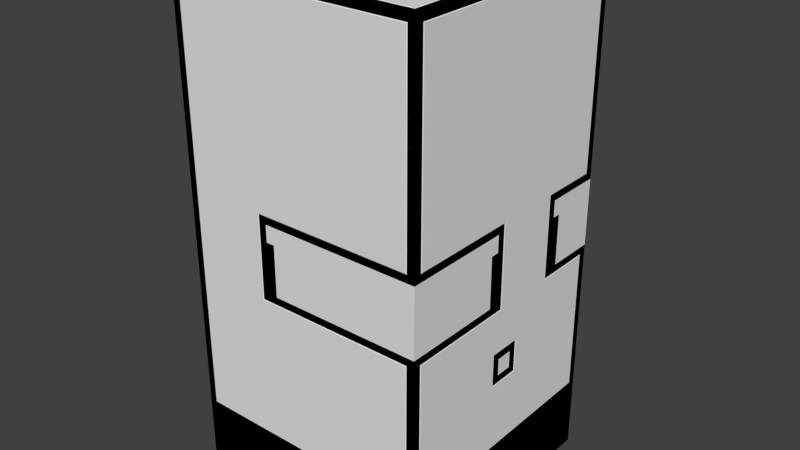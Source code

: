 # Source: Red6.blend  (saved by Blender 2.75.0; exported with 4.5.12 LTS)
import bpy
from mathutils import Matrix  # noqa: F401  (used for matrix-valued properties, if any)

bpy.ops.wm.read_factory_settings(use_empty=True)
scene = bpy.context.scene
scene.name = 'Scene'

# ---- collections
col_collection_1 = bpy.data.collections.new('Collection 1'); scene.collection.children.link(col_collection_1)

# ---- world
world_world = bpy.data.worlds.new('World'); scene.world = world_world
world_world.color = (0.05088, 0.05088, 0.05088)
world_world.use_sun_shadow = False
world_world.sun_shadow_jitter_overblur = 0.0
world_world.cycles.sampling_method = 'MANUAL'
world_world.cycles.sample_map_resolution = 256

# ---- meshes
me_plane_008 = bpy.data.meshes.new('Plane.008')
me_plane_008.from_pydata([(5.586, -11.0, -0.05), (5.586, 11.0, -0.05), (-5.586, 11.0, -0.05), (-5.586, -11.0, -0.05), (11.0, -5.586, -0.05), (11.0, 5.586, -0.05), (-11.0, 5.586, -0.05), (-11.0, -5.586, -0.05), (-14.0, 14.0, 60.05), (14.0, 14.0, 60.05), (-14.0, -14.0, 60.05), (14.0, -14.0, 60.05), (8.0, 8.0, 60.05), (-8.0, 8.0, 60.05), (-8.0, -8.0, 60.05), (8.0, -8.0, 60.05)], [], [(3, 0, 4, 5, 1, 2, 6, 7), (14, 15, 11, 10), (13, 14, 10, 8), (15, 12, 9, 11), (12, 13, 8, 9)])
_uv = me_plane_008.uv_layers.new(name='UVMap')
_uv.uv.foreach_set('vector', [0.7071, 0.0, 6.293, 0.0, 9.0, 2.707, 9.0, 8.293, 6.293, 11.0, 0.7071, 11.0, -2.0, 8.293, -2.0, 2.707, 0.5, 0.5, 8.5, 0.5, 11.5, -2.5, -2.5, -2.5, 0.5, 0.5, 0.5, -7.5, -2.5, -10.5, -2.5, 3.5, 0.5, 0.5, 0.5, 8.5, 3.5, 11.5, 3.5, -2.5, 0.5, 0.5, -7.5, 0.5, -10.5, 3.5, 3.5, 3.5])
me_plane_008.use_remesh_preserve_volume = False
me_plane_008.use_remesh_preserve_attributes = False
me_plane_008.use_mirror_vertex_groups = False
me_plane_008.update()
me_plane_004 = bpy.data.meshes.new('Plane.004')
me_plane_004.from_pydata([(-3.95, 3.95, 58.05), (-3.95, -3.95, 58.05), (3.95, -3.95, 58.05), (3.95, 3.95, 58.05), (-5.0, 5.0, 58.05), (-5.0, -5.0, 58.05), (5.0, -5.0, 58.05), (5.0, 5.0, 58.05), (-3.95, 3.95, 57.0), (-3.95, -3.95, 57.0), (3.95, -3.95, 57.0), (3.95, 3.95, 57.0), (-15.05, 14.0, 59.0), (-15.05, 14.0, 36.0), (-15.05, -14.0, 59.0), (-15.05, 14.0, 9.0), (-15.05, 11.0, 9.0), (-15.05, -14.0, 9.0), (-15.05, -14.0, 35.0), (-15.05, 5.0, 9.0), (-15.05, 11.0, 14.0), (-15.05, 5.0, 14.0), (-15.05, -14.0, 27.0), (-15.05, 14.0, 26.0), (-15.05, 1.0, 26.0), (-15.05, 1.0, 36.0)], [], [(6, 5, 1, 2), (5, 4, 0, 1), (4, 7, 3, 0), (8, 0, 3, 11), (10, 2, 1, 9), (11, 3, 2, 10), (9, 1, 0, 8), (7, 6, 2, 3), (21, 20, 23, 24, 22), (20, 16, 15, 23), (19, 21, 22, 17), (22, 24, 25, 18), (14, 18, 25, 13, 12)])
_uv = me_plane_004.uv_layers.new(name='UVMap')
_uv.uv.foreach_set('vector', [0.0, 0.0, -5.0, 0.0, -4.475, 0.525, -0.525, 0.525, 0.0, 0.0, 0.0, 5.0, 0.525, 4.475, 0.525, 0.525, 0.0, 0.0, 5.0, 0.0, 4.475, -0.525, 0.525, -0.525, 0.525, 0.0, 0.525, 0.525, 4.475, 0.525, 4.475, 0.0, 0.475, 0.0, 0.475, 0.525, -3.475, 0.525, -3.475, 0.0, 0.475, 0.0, 0.475, 0.525, -3.475, 0.525, -3.475, 0.0, 0.525, 0.0, 0.525, 0.525, 4.475, 0.525, 4.475, 0.0, 0.0, 0.0, 0.0, -5.0, -0.525, -4.475, -0.525, -0.525, 0.0, 0.5, 3.0, 0.5, 4.5, 6.5, -2.0, 6.5, -9.5, 7.0, 0.0, 0.5, 0.0, -2.0, 1.5, -2.0, 1.5, 6.5, 0.0, 0.0, 0.0, 2.5, -9.5, 9.0, -9.5, 0.0, 0.5, 0.0, 8.0, -0.5, 8.0, 4.5, 0.5, 4.0, 0.5, 0.0, 0.5, -12.0, 8.0, -11.5, 14.5, -11.5, 14.5, 0.0])
me_plane_004.use_remesh_preserve_volume = False
me_plane_004.use_remesh_preserve_attributes = False
me_plane_004.use_mirror_vertex_groups = False
me_plane_004.update()
me_plane_003 = bpy.data.meshes.new('Plane.003')
me_plane_003.from_pydata([(-5.95, -5.95, 60.05), (5.95, -5.95, 60.05), (5.95, 5.95, 60.05), (-5.95, 5.95, 60.05), (7.0, 7.0, 60.05), (-7.0, 7.0, 60.05), (-5.95, 5.95, 59.0), (-5.95, -5.95, 59.0), (5.95, -5.95, 59.0), (5.95, 5.95, 59.0), (-7.0, -7.0, 60.05), (7.0, -7.0, 60.05), (15.05, 14.0, 59.0), (15.05, 14.0, 36.0), (15.05, -14.0, 59.0), (15.05, -14.0, 36.0), (15.05, 7.0, 26.0), (15.05, 14.0, 26.0), (15.05, 7.0, 36.0), (15.05, -1.0, 26.0), (15.05, -1.0, 36.0), (15.05, -14.0, 26.0), (15.05, -2.0, 21.0), (15.05, -2.0, 17.0), (15.05, -14.0, 9.0), (15.05, 2.0, 17.0), (15.05, 2.0, 21.0), (15.05, 14.0, 9.0)], [], [(6, 3, 2, 9), (2, 3, 5, 4), (1, 2, 4, 11), (8, 1, 0, 7), (9, 2, 1, 8), (7, 0, 3, 6), (3, 0, 10, 5), (0, 1, 11, 10), (16, 17, 26, 22, 21, 19), (23, 25, 27, 24), (25, 26, 17, 27), (22, 23, 24, 21), (16, 19, 20, 18), (14, 12, 13, 18, 20, 15)])
_uv = me_plane_003.uv_layers.new(name='UVMap')
_uv.uv.foreach_set('vector', [0.525, 0.0, 0.525, 0.525, 6.475, 0.525, 6.475, 0.0, 0.475, 0.475, -5.475, 0.475, -6.0, 1.0, 1.0, 1.0, 0.475, 0.525, 0.475, 6.475, 1.0, 7.0, 1.0, 0.0, 0.475, 0.0, 0.475, 0.525, -5.475, 0.525, -5.475, 0.0, 0.475, 0.0, 0.475, 0.525, -5.475, 0.525, -5.475, 0.0, 0.525, 0.0, 0.525, 0.525, 6.475, 0.525, 6.475, 0.0, 0.525, 0.475, 0.525, -5.475, 0.0, -6.0, 0.0, 1.0, 0.525, 0.525, 6.475, 0.525, 7.0, 0.0, 0.0, 0.0, 0.0, 0.5, 3.5, 0.5, -2.5, -2.0, -4.5, -2.0, -10.5, 0.5, -4.0, 0.5, 0.5, 0.0, 2.5, 0.0, 8.5, -4.0, -5.5, -4.0, 0.5, 0.0, 0.5, 2.0, 6.5, 4.5, 6.5, -4.0, 0.5, 0.0, 0.5, -2.0, -5.5, -6.0, -5.5, 2.5, 0.0, 0.5, -4.0, 0.5, -4.0, 5.5, 0.0, 5.5, 0.5, 0.0, 14.5, 0.0, 14.5, -11.5, 11.0, -11.5, 7.0, -11.5, 0.5, -11.5])
me_plane_003.use_remesh_preserve_volume = False
me_plane_003.use_remesh_preserve_attributes = False
me_plane_003.use_mirror_vertex_groups = False
me_plane_003.update()
me_plane_002 = bpy.data.meshes.new('Plane.002')
me_plane_002.from_pydata([(-1.95, 1.95, 56.05), (-1.95, -1.95, 56.05), (1.95, -1.95, 56.05), (1.95, 1.95, 56.05), (-1.95, 1.95, 55.0), (-1.95, -1.95, 55.0), (1.95, -1.95, 55.0), (1.95, 1.95, 55.0), (-3.0, 3.0, 56.05), (-3.0, -3.0, 56.05), (3.0, -3.0, 56.05), (3.0, 3.0, 56.05), (14.0, -15.05, 59.0), (-5.0, -15.05, 36.0), (14.0, -15.05, 9.0), (14.0, -15.05, 36.0), (-5.0, -15.05, 26.0), (14.0, -15.05, 26.0), (-14.0, -15.05, 59.0), (-14.0, -15.05, 9.0)], [], [(4, 0, 3, 7), (6, 2, 1, 5), (7, 3, 2, 6), (5, 1, 0, 4), (0, 8, 11, 3), (1, 9, 8, 0), (2, 10, 9, 1), (3, 11, 10, 2), (15, 13, 18, 12), (16, 17, 14, 19), (13, 16, 19, 18)])
_uv = me_plane_002.uv_layers.new(name='UVMap')
_uv.uv.foreach_set('vector', [0.525, 0.0, 0.525, 0.525, 2.475, 0.525, 2.475, 0.0, 0.475, 0.0, 0.475, 0.525, -1.475, 0.525, -1.475, 0.0, 0.475, 0.0, 0.475, 0.525, -1.475, 0.525, -1.475, 0.0, 0.525, 0.0, 0.525, 0.525, 2.475, 0.525, 2.475, 0.0, 0.525, 0.475, -1.192e-07, 1.0, 3.0, 1.0, 2.475, 0.475, 0.525, 0.525, -1.192e-07, -1.192e-07, -1.192e-07, 3.0, 0.525, 2.475, 0.475, 0.525, 1.0, -1.192e-07, -2.0, -1.192e-07, -1.475, 0.525, 0.475, 0.475, 1.0, 1.0, 1.0, -2.0, 0.475, -1.475, 0.5, 0.5, -9.0, 0.5, -13.5, 12.0, 0.5, 12.0, 1.0, 0.5, 10.5, 0.5, 10.5, -8.0, -3.5, -8.0, 1.0, 0.5, 1.0, -4.5, -3.5, -13.0, -3.5, 12.0])
me_plane_002.use_remesh_preserve_volume = False
me_plane_002.use_remesh_preserve_attributes = False
me_plane_002.use_mirror_vertex_groups = False
me_plane_002.update()
me_plane_001 = bpy.data.meshes.new('Plane.001')
me_plane_001.from_pydata([(5.586, -11.0, -0.05), (5.586, 11.0, -0.05), (-15.0, 8.0, 0.5), (-13.0, 8.0, 0.5), (-13.0, 9.0, 0.5), (-12.0, 9.0, 0.5), (-12.0, 10.0, 0.5), (-11.0, 10.0, 0.5), (-11.0, 11.0, 0.5), (-10.0, 11.0, 0.5), (-10.0, 12.0, 0.5), (-9.0, 12.0, 0.5), (-9.0, 13.0, 0.5), (-8.0, 13.0, 0.5), (-8.0, 15.0, 0.5), (-15.0, 8.0, 6.0), (-13.0, 8.0, 6.0), (-13.0, 9.0, 6.0), (-12.0, 9.0, 6.0), (-12.0, 10.0, 6.0), (-11.0, 10.0, 6.0), (-11.0, 11.0, 6.0), (-10.0, 11.0, 6.0), (-10.0, 12.0, 6.0), (-9.0, 12.0, 6.0), (-9.0, 13.0, 6.0), (-8.0, 13.0, 6.0), (-8.0, 15.0, 6.0), (-15.0, 7.5, 0.0), (-7.5, 12.5, 0.5), (-7.5, 15.0, 0.5), (-15.0, 15.0, 0.5), (-12.5, 7.5, 0.5), (-15.0, 7.5, 0.5), (-7.5, 15.0, 0.0), (-7.5, 12.5, 0.0), (-12.5, 7.5, 0.0), (7.5, 15.0, 0.5), (7.5, 12.5, 0.5), (15.0, 15.0, 0.5), (15.0, 7.5, 0.5), (12.5, 7.5, 0.5), (7.5, 15.0, 0.0), (15.0, 8.0, 6.0), (13.0, 8.0, 6.0), (13.0, 9.0, 6.0), (12.0, 9.0, 6.0), (12.0, 10.0, 6.0), (11.0, 10.0, 6.0), (11.0, 11.0, 6.0), (10.0, 11.0, 6.0), (10.0, 12.0, 6.0), (9.0, 12.0, 6.0), (9.0, 13.0, 6.0), (8.0, 13.0, 6.0), (8.0, 15.0, 6.0), (15.0, 8.0, 0.5), (13.0, 8.0, 0.5), (13.0, 9.0, 0.5), (12.0, 9.0, 0.5), (12.0, 10.0, 0.5), (11.0, 10.0, 0.5), (11.0, 11.0, 0.5), (10.0, 11.0, 0.5), (10.0, 12.0, 0.5), (9.0, 12.0, 0.5), (9.0, 13.0, 0.5), (8.0, 13.0, 0.5), (8.0, 15.0, 0.5), (15.0, -8.0, 0.5), (13.0, -8.0, 0.5), (13.0, -9.0, 0.5), (12.0, -9.0, 0.5), (12.0, -10.0, 0.5), (11.0, -10.0, 0.5), (11.0, -11.0, 0.5), (10.0, -11.0, 0.5), (10.0, -12.0, 0.5), (9.0, -12.0, 0.5), (9.0, -13.0, 0.5), (8.0, -13.0, 0.5), (8.0, -15.0, 0.5), (15.0, -8.0, 6.0), (13.0, -8.0, 6.0), (13.0, -9.0, 6.0), (12.0, -9.0, 6.0), (12.0, -10.0, 6.0), (11.0, -10.0, 6.0), (11.0, -11.0, 6.0), (10.0, -11.0, 6.0), (10.0, -12.0, 6.0), (9.0, -12.0, 6.0), (9.0, -13.0, 6.0), (8.0, -13.0, 6.0), (8.0, -15.0, 6.0), (15.0, -7.5, 0.0), (7.5, -12.5, 0.5), (7.5, -15.0, 0.5), (15.0, -15.0, 0.5), (12.5, -7.5, 0.5), (15.0, -7.5, 0.5), (7.5, -15.0, 0.0), (7.5, -12.5, 0.0), (12.5, -7.5, 0.0), (15.0, -15.0, 6.0), (-15.0, -15.0, 6.0), (-7.5, -12.5, 0.0), (-12.5, -7.5, 0.0), (-15.0, -7.5, 0.0), (-7.5, -15.0, 0.5), (-7.5, -12.5, 0.5), (-15.0, -15.0, 0.5), (-15.0, -7.5, 0.5), (-12.5, -7.5, 0.5), (-7.5, -15.0, 0.0), (-15.0, -8.0, 6.0), (-13.0, -8.0, 6.0), (-13.0, -9.0, 6.0), (-12.0, -9.0, 6.0), (-12.0, -10.0, 6.0), (-11.0, -10.0, 6.0), (-11.0, -11.0, 6.0), (-10.0, -11.0, 6.0), (-10.0, -12.0, 6.0), (-9.0, -12.0, 6.0), (-9.0, -13.0, 6.0), (-8.0, -13.0, 6.0), (-8.0, -15.0, 6.0), (-15.0, -8.0, 0.5), (-13.0, -8.0, 0.5), (-13.0, -9.0, 0.5), (-12.0, -9.0, 0.5), (-12.0, -10.0, 0.5), (15.0, 15.0, 6.0), (7.5, 12.5, 0.0), (12.5, 7.5, 0.0), (15.0, 7.5, 0.0), (-11.0, -10.0, 0.5), (-11.0, -11.0, 0.5), (-10.0, -11.0, 0.5), (-10.0, -12.0, 0.5), (-9.0, -12.0, 0.5), (-9.0, -13.0, 0.5), (-8.0, -13.0, 0.5), (-8.0, -15.0, 0.5), (-15.0, 15.0, 6.0), (4.0, 13.0, 6.0), (4.0, 15.0, 6.0), (4.0, 15.0, 0.5), (4.0, 13.0, 0.5), (3.0, 13.0, 6.0), (3.0, 13.0, 0.5), (3.0, 12.0, 6.0), (3.0, 12.0, 0.5), (2.0, 12.0, 5.0), (2.0, 12.0, 0.5), (-3.0, 12.0, 6.0), (-2.0, 12.0, 5.0), (-3.0, 12.0, 0.5), (-2.0, 12.0, 0.5), (-3.0, 13.0, 6.0), (-3.0, 13.0, 0.5), (-4.0, 13.0, 6.0), (-4.0, 13.0, 0.5), (-4.0, 15.0, 6.0), (-4.0, 15.0, 0.5), (-4.5, 15.0, 0.5), (-4.5, 12.5, 0.5), (-4.5, 12.5, 0.0), (-4.5, 15.0, 0.0), (-3.5, 11.5, 0.5), (-3.5, 11.5, 0.0), (4.5, 12.5, 0.5), (4.5, 15.0, 0.5), (-1.9, 11.5, 0.5), (-1.5, 11.5, 0.0), (-1.9, 15.0, 0.5), (4.5, 12.5, 0.0), (4.5, 15.0, 0.0), (3.5, 11.5, 0.5), (3.5, 11.5, 0.0), (1.9, 11.5, 0.5), (1.5, 11.5, 0.0), (1.9, 15.0, 0.5), (-4.0, -13.0, 6.0), (-4.0, -15.0, 6.0), (-4.0, -15.0, 0.5), (-4.0, -13.0, 0.5), (-3.0, -13.0, 6.0), (-3.0, -13.0, 0.5), (-3.0, -12.0, 6.0), (-3.0, -12.0, 0.5), (-2.0, -12.0, 5.0), (-2.0, -12.0, 0.5), (3.0, -12.0, 6.0), (2.0, -12.0, 5.0), (3.0, -12.0, 0.5), (2.0, -12.0, 0.5), (3.0, -13.0, 6.0), (3.0, -13.0, 0.5), (4.0, -13.0, 6.0), (4.0, -13.0, 0.5), (4.0, -15.0, 6.0), (4.0, -15.0, 0.5), (4.5, -15.0, 0.5), (4.5, -12.5, 0.5), (4.5, -12.5, 0.0), (4.5, -15.0, 0.0), (3.5, -11.5, 0.5), (3.5, -11.5, 0.0), (-4.5, -12.5, 0.5), (-4.5, -15.0, 0.5), (1.9, -11.5, 0.5), (1.5, -11.5, 0.0), (1.9, -15.0, 0.5), (-4.5, -12.5, 0.0), (-4.5, -15.0, 0.0), (-3.5, -11.5, 0.5), (-3.5, -11.5, 0.0), (-1.9, -11.5, 0.5), (-1.5, -11.5, 0.0), (-1.9, -15.0, 0.5), (-15.0, 15.0, 0.0), (-15.0, -15.0, 0.0), (-15.0, 6.0, 8.0), (-15.0, 10.0, 8.0), (-15.0, 6.0, 0.0), (-15.0, 10.0, 0.0), (15.0, -15.0, 27.0), (-4.0, -15.0, 27.0), (15.05, 14.0, 59.0), (-15.05, 14.0, 59.0), (-15.0, 15.0, 8.0), (5.1, -5.1, 58.0), (-5.1, -5.1, 58.0), (5.1, 5.1, 58.0), (-5.1, 5.1, 58.0), (1.0, -1.0, 53.0), (-1.0, -1.0, 53.0), (1.0, 1.0, 53.0), (-1.0, 1.0, 53.0), (-1.0, 1.0, 54.0), (-1.0, -1.0, 54.0), (1.0, -1.0, 54.0), (1.0, 1.0, 54.0), (2.0, -2.0, 54.9), (-2.0, -2.0, 54.9), (2.0, 2.0, 54.9), (-2.0, 2.0, 54.9), (4.0, -4.0, 56.9), (-4.0, -4.0, 56.9), (4.0, 4.0, 56.9), (-4.0, 4.0, 56.9), (14.0, -1.0, 18.0), (14.0, -1.0, 20.0), (14.0, 1.0, 18.0), (14.0, 1.0, 20.0), (15.0, -1.9, 20.9), (15.0, -1.9, 17.1), (-1.0, -8.0, 29.0), (-1.0, -8.0, 31.0), (1.0, -8.0, 29.0), (1.0, -8.0, 31.0), (1.0, -9.0, 31.0), (-1.0, -9.0, 31.0), (-1.0, -9.0, 29.0), (1.0, -9.0, 29.0), (-14.0, 1.0, 1.0), (-14.0, 1.0, 3.0), (-14.0, -1.0, 1.0), (-14.0, -1.0, 3.0), (-15.0, -1.0, 3.0), (-15.0, 1.0, 3.0), (-15.0, 1.0, 1.0), (-15.0, -1.0, 1.0), (9.0, -9.0, 28.0), (9.0, -9.0, 32.0), (9.0, -4.0, 28.0), (9.0, -4.0, 32.0), (15.0, -3.0, 27.0), (-2.0, -10.0, 27.0), (-3.0, -9.0, 33.0), (8.0, -8.0, 33.0), (8.0, -2.0, 33.0), (-4.0, -8.0, 33.0), (-3.0, -15.0, 27.0), (-4.0, -15.0, 33.0), (8.0, -8.0, 35.0), (8.0, -2.0, 35.0), (-4.0, -8.0, 35.0), (15.0, -2.0, 35.0), (-4.0, -15.0, 35.0), (11.0, 11.0, 27.0), (11.0, 15.0, 27.0), (13.0, 11.0, 27.0), (13.0, 9.0, 27.0), (11.0, 11.0, 33.0), (11.0, 15.0, 33.0), (13.0, 11.0, 33.0), (13.0, 9.0, 33.0), (15.0, 9.0, 33.0), (10.0, -3.0, 32.0), (9.0, -9.0, 33.0), (2.0, -10.0, 27.0), (10.0, -3.0, 28.0), (9.0, -3.0, 27.0), (9.0, -3.0, 33.0), (15.0, -3.0, 32.0), (15.0, -3.0, 28.0), (-3.0, -9.0, 27.0), (2.0, -15.0, 27.0), (9.0, -9.0, 27.0), (-2.0, -15.0, 27.0), (-9.0, 9.0, 27.0), (3.0, 9.0, 27.0), (-9.0, 9.0, 33.0), (3.0, 9.0, 33.0), (-9.0, 3.0, 27.0), (-9.0, 3.0, 33.0), (-15.0, 3.0, 27.0), (-15.0, 3.0, 33.0), (-15.0, 15.0, 27.0), (-8.0, 2.0, 33.0), (-8.0, 8.0, 33.0), (15.0, 15.0, 33.0), (-15.0, 2.0, 35.0), (-8.0, 2.0, 35.0), (15.0, 8.0, 35.0), (-8.0, 8.0, 35.0), (10.0, 10.0, 8.0), (6.0, 6.0, 8.0), (-15.0, 6.0, 7.0), (6.0, 6.0, 7.0), (-15.0, 10.0, 7.0), (10.0, 10.0, 7.0), (10.0, -15.0, 8.0), (6.0, -15.0, 8.0), (6.0, -15.0, 7.0), (10.0, -15.0, 7.0), (-14.1, -15.0, 59.1), (-14.1, -15.0, 8.9), (15.0, -14.1, 8.9), (-3.0, -15.0, 33.0), (14.0, -15.05, 59.0), (-5.0, -15.05, 36.0), (14.0, -15.05, 9.0), (14.0, -15.05, 36.0), (-5.0, -15.05, 26.0), (14.0, -15.05, 26.0), (-4.9, -15.0, 35.9), (14.1, -15.0, 35.9), (-4.9, -15.0, 26.1), (14.1, -15.0, 26.1), (14.1, -15.0, 59.1), (14.1, -15.0, 8.9), (-14.0, -15.05, 59.0), (-14.0, -15.05, 9.0), (3.0, 15.05, 26.0), (15.0, 15.0, 33.0), (15.0, 15.0, 27.0), (3.0, 15.0, 33.0), (11.0, 15.0, 28.0), (11.0, 15.0, 32.0), (6.0, 15.0, 32.0), (6.0, 15.0, 28.0), (-2.0, 15.0, 60.0), (-2.0, 15.0, 55.0), (2.0, 15.0, 55.0), (2.0, 15.0, 60.0), (-15.05, 14.0, 36.0), (3.0, 15.0, 27.0), (14.0, 15.05, 9.0), (-14.0, 15.05, 9.0), (-14.0, 15.05, 26.0), (14.0, 15.05, 26.0), (14.1, 15.0, 8.9), (14.1, 15.0, 26.1), (-14.1, 15.0, 8.9), (-14.1, 15.0, 26.1), (3.0, 15.0, 26.1), (13.0, 17.0, 10.0), (13.0, 17.0, 25.0), (-13.0, 17.0, 10.0), (-13.0, 17.0, 25.0), (3.0, 17.0, 25.0), (14.0, 16.0, 9.0), (14.0, 16.0, 26.0), (-14.0, 16.0, 9.0), (-14.0, 16.0, 26.0), (3.0, 16.0, 26.0), (14.0, 15.05, 36.0), (14.0, 15.05, 59.0), (3.0, 15.05, 59.0), (-3.0, 15.05, 54.0), (-3.0, 15.05, 59.0), (3.0, 15.05, 54.0), (-14.1, 15.0, 35.9), (-14.0, 15.05, 59.0), (14.1, 15.0, 59.1), (14.1, 15.0, 35.9), (2.9, 15.0, 59.1), (-2.9, 15.0, 54.1), (-2.9, 15.0, 59.1), (2.9, 15.0, 54.1), (-14.0, 15.05, 36.0), (-14.1, 15.0, 59.1), (3.0, 16.0, 54.0), (14.0, 16.0, 36.0), (-14.0, 16.0, 36.0), (-3.0, 16.0, 54.0), (13.0, 17.0, 58.0), (4.0, 17.0, 58.0), (-4.0, 17.0, 58.0), (-13.0, 17.0, 58.0), (14.0, 16.0, 59.0), (13.0, 17.0, 37.0), (3.0, 16.0, 59.0), (-4.0, 17.0, 53.0), (-3.0, 16.0, 59.0), (4.0, 17.0, 53.0), (-13.0, 17.0, 37.0), (-14.0, 16.0, 59.0), (15.05, 14.0, 36.0), (15.05, -14.0, 59.0), (15.05, -14.0, 36.0), (15.0, 15.0, 8.0), (15.0, 1.9, 20.9), (15.0, 1.9, 17.1), (15.0, -2.0, 27.0), (15.0, -1.0, 20.0), (15.0, -1.0, 18.0), (15.0, -15.0, 8.0), (15.05, 7.0, 26.0), (15.0, -14.1, 26.1), (15.0, -15.0, 35.0), (15.05, 14.0, 26.0), (15.0, 1.0, 18.0), (15.0, 1.0, 20.0), (15.0, 14.1, 8.9), (15.0, 15.0, 60.0), (15.0, 15.0, 35.0), (15.0, -1.1, 35.9), (15.0, 7.1, 35.9), (15.0, -1.1, 26.1), (15.0, 14.1, 26.1), (15.0, 7.1, 26.1), (15.05, 7.0, 36.0), (15.05, -1.0, 26.0), (15.05, -1.0, 36.0), (15.05, -14.0, 26.0), (15.05, -2.0, 21.0), (15.05, -2.0, 17.0), (15.05, -14.0, 9.0), (15.0, -14.1, 35.9), (15.0, -14.1, 59.1), (15.05, 2.0, 17.0), (15.05, 2.0, 21.0), (15.0, 14.1, 59.1), (15.05, 14.0, 9.0), (15.0, 14.1, 35.9), (15.0, -3.0, 33.0), (15.0, -2.0, 33.0), (15.0, 8.0, 27.0), (15.0, 9.0, 27.0), (15.0, 8.0, 33.0), (-15.0, 6.0, 13.0), (-15.0, 10.0, 13.0), (-15.0, 15.0, 27.0), (-15.0, -15.0, 27.0), (-15.0, -15.0, 8.0), (-15.0, -15.0, 35.0), (-15.0, 15.0, 35.0), (-15.0, 15.0, 60.0), (-15.05, -14.0, 59.0), (-15.05, 14.0, 9.0), (-15.05, 11.0, 9.0), (-15.0, 1.1, 35.9), (-15.0, 10.9, 13.9), (-15.0, 5.1, 13.9), (-15.0, -14.1, 27.0), (-15.05, -14.0, 9.0), (-15.0, 14.1, 26.1), (-15.0, 1.1, 26.1), (-15.05, -14.0, 35.0), (-15.05, 5.0, 9.0), (-15.05, 11.0, 14.0), (-15.05, 5.0, 14.0), (-15.05, -14.0, 27.0), (-15.0, -14.1, 8.9), (-15.05, 14.0, 26.0), (-15.05, 1.0, 26.0), (-15.0, -14.1, 35.0), (-15.0, 10.9, 8.9), (-15.0, 5.1, 8.9), (-15.0, 14.1, 8.9), (-15.05, 1.0, 36.0), (-15.0, -14.1, 59.1), (-15.0, 14.1, 59.1), (-15.0, 14.1, 35.9), (-15.0, 2.0, 27.0), (-15.0, 2.0, 33.0), (-6.0, 6.0, 58.9), (-6.0, -6.0, 58.9), (6.0, -6.0, 58.9), (6.0, 6.0, 58.9), (-3.1, 3.1, 56.0), (-3.1, -3.1, 56.0), (3.1, -3.1, 56.0), (3.1, 3.1, 56.0), (-5.0, 5.0, 58.05), (-5.0, -5.0, 58.05), (5.0, -5.0, 58.05), (5.0, 5.0, 58.05), (-3.95, 3.95, 57.0), (-3.95, -3.95, 57.0), (3.95, -3.95, 57.0), (3.95, 3.95, 57.0), (-2.0, 2.0, 54.0), (-2.0, -2.0, 54.0), (2.0, -2.0, 54.0), (2.0, 2.0, 54.0), (-4.0, 4.0, 56.0), (-4.0, -4.0, 56.0), (4.0, -4.0, 56.0), (4.0, 4.0, 56.0), (-1.95, 1.95, 55.0), (-1.95, -1.95, 55.0), (1.95, -1.95, 55.0), (1.95, 1.95, 55.0), (-3.0, 3.0, 56.05), (-3.0, -3.0, 56.05), (3.0, -3.0, 56.05), (3.0, 3.0, 56.05), (-14.1, -14.1, 60.0), (14.1, -14.1, 60.0), (7.9, 7.9, 60.0), (-7.9, 7.9, 60.0), (-7.9, -7.9, 60.0), (7.9, -7.9, 60.0), (-6.0, 6.0, 58.0), (-6.0, -6.0, 58.0), (6.0, -6.0, 58.0), (6.0, 6.0, 58.0), (7.0, 7.0, 60.05), (-7.0, 7.0, 60.05), (-5.95, 5.95, 59.0), (-5.95, -5.95, 59.0), (5.95, -5.95, 59.0), (5.95, 5.95, 59.0), (-7.0, -7.0, 60.05), (7.0, -7.0, 60.05), (15.0, -15.0, 60.0), (-14.0, 14.0, 60.05), (-15.0, -15.0, 60.0), (7.1, 7.1, 60.0), (14.0, 14.0, 60.05), (-7.1, 7.1, 60.0), (-7.1, -7.1, 60.0), (7.1, -7.1, 60.0), (14.1, 14.1, 60.0), (-14.1, 14.1, 60.0), (-14.0, -14.0, 60.05), (14.0, -14.0, 60.05), (8.0, 8.0, 60.05), (-8.0, 8.0, 60.05), (-8.0, -8.0, 60.05), (8.0, -8.0, 60.05), (-5.586, 11.0, -0.05), (-5.586, -11.0, -0.05), (15.0, -15.0, 0.0), (15.0, 15.0, 0.0), (11.0, -5.586, -0.05), (11.0, 5.586, -0.05), (-11.0, 5.586, -0.05), (-11.0, -5.586, -0.05), (-12.0, -6.0, 0.0), (-6.0, -12.0, 0.0), (6.0, -12.0, 0.0), (12.0, 6.0, 0.0), (6.0, 12.0, 0.0), (-6.0, 12.0, 0.0), (12.0, -6.0, 0.0), (-12.0, 6.0, 0.0), (-11.1, -5.627, 0.0), (-5.627, -11.1, 0.0), (5.627, -11.1, 0.0), (11.1, 5.627, 0.0), (5.627, 11.1, 0.0), (-5.627, 11.1, 0.0), (11.1, -5.627, 0.0), (-11.1, 5.627, 0.0)], [], [(5, 6, 19, 18), (12, 13, 26, 25), (2, 3, 16, 15), (9, 10, 23, 22), (6, 7, 20, 19), (13, 14, 27, 26), (3, 4, 17, 16), (10, 11, 24, 23), (7, 8, 21, 20), (4, 5, 18, 17), (11, 12, 25, 24), (8, 9, 22, 21), (35, 34, 30, 29), (28, 36, 32, 33), (36, 35, 29, 32), (33, 32, 29, 30, 31), (57, 56, 43, 44), (58, 57, 44, 45), (135, 136, 40, 41), (63, 62, 49, 50), (62, 61, 48, 49), (65, 64, 51, 52), (42, 134, 38, 37), (64, 63, 50, 51), (67, 66, 53, 54), (60, 59, 46, 47), (66, 65, 52, 53), (59, 58, 45, 46), (69, 70, 83, 82), (68, 67, 54, 55), (72, 73, 86, 85), (79, 80, 93, 92), (71, 72, 85, 84), (73, 74, 87, 86), (74, 75, 88, 87), (78, 79, 92, 91), (70, 71, 84, 83), (75, 76, 89, 88), (80, 81, 94, 93), (77, 78, 91, 90), (95, 103, 99, 100), (102, 101, 97, 96), (103, 102, 96, 99), (76, 77, 90, 89), (109, 110, 113, 112, 111), (82, 83, 84, 85, 86, 87, 88, 89, 90, 91, 92, 93, 94, 104), (127, 126, 125, 124, 123, 122, 121, 120, 119, 118, 117, 116, 115, 105), (100, 99, 96, 97, 98), (138, 137, 120, 121), (140, 139, 122, 123), (106, 107, 113, 110), (132, 131, 118, 119), (131, 130, 117, 118), (137, 132, 119, 120), (114, 106, 110, 109), (143, 142, 125, 126), (142, 141, 124, 125), (107, 108, 112, 113), (129, 128, 115, 116), (139, 138, 121, 122), (37, 38, 41, 40, 39), (134, 135, 41, 38), (61, 60, 47, 48), (55, 54, 53, 52, 51, 50, 49, 48, 47, 46, 45, 44, 43, 133), (15, 16, 17, 18, 19, 20, 21, 22, 23, 24, 25, 26, 27, 145), (144, 143, 126, 127), (141, 140, 123, 124), (130, 129, 116, 117), (149, 148, 147, 146), (149, 146, 150, 151), (151, 150, 152, 153), (153, 152, 154, 155), (154, 152, 156, 157), (157, 156, 158, 159), (158, 156, 160, 161), (161, 160, 162, 163), (163, 162, 164, 165), (147, 164, 162, 160, 156, 152, 150, 146), (169, 168, 167, 166), (167, 168, 171, 170), (178, 173, 172, 177), (172, 179, 180, 177), (167, 170, 174, 176, 166), (171, 175, 174, 170), (172, 173, 183, 181, 179), (180, 179, 181, 182), (187, 186, 185, 184), (187, 184, 188, 189), (189, 188, 190, 191), (191, 190, 192, 193), (192, 190, 194, 195), (195, 194, 196, 197), (196, 194, 198, 199), (199, 198, 200, 201), (201, 200, 202, 203), (185, 202, 200, 198, 194, 190, 188, 184), (207, 206, 205, 204), (205, 206, 209, 208), (216, 211, 210, 215), (210, 217, 218, 215), (205, 208, 212, 214, 204), (209, 213, 212, 208), (210, 211, 221, 219, 217), (218, 217, 219, 220), (224, 226, 227, 225), (225, 227, 222, 232), (238, 240, 239, 237), (240, 241, 244, 239), (237, 243, 242, 238), (239, 244, 243, 237), (238, 242, 241, 240), (254, 256, 255, 253), (253, 430, 429, 254), (260, 262, 261, 259), (262, 263, 266, 261), (259, 265, 264, 260), (261, 266, 265, 259), (260, 264, 263, 262), (268, 270, 269, 267), (270, 271, 274, 269), (267, 273, 272, 268), (269, 274, 273, 267), (268, 272, 271, 270), (302, 311, 309, 281), (302, 281, 284, 282), (306, 302, 282, 283), (283, 282, 287, 288), (284, 286, 291, 289), (282, 284, 289, 287), (294, 295, 299, 298), (293, 292, 296, 297), (292, 294, 298, 296), (278, 276, 302, 306), (275, 277, 305, 311), (277, 278, 306, 305), (301, 304, 305, 306), (304, 308, 279, 305), (303, 280, 309, 311), (280, 312, 285, 309), (313, 314, 316, 315), (313, 315, 318, 317), (317, 318, 320, 319), (316, 314, 370, 360), (318, 315, 323, 322), (322, 323, 328, 326), (329, 225, 224, 330), (330, 224, 331, 332), (225, 329, 334, 333), (331, 333, 334, 332), (329, 330, 336, 335), (334, 329, 335, 338), (330, 332, 337, 336), (332, 334, 338, 337), (352, 351, 229, 228), (354, 352, 228, 431), (344, 346, 350, 349), (348, 347, 351, 352), (347, 344, 349, 351), (346, 343, 353, 350), (345, 348, 352, 354), (343, 355, 339, 353), (356, 345, 354, 340), (355, 356, 340, 339), (362, 361, 359, 358), (363, 362, 358, 360), (370, 364, 363, 360), (314, 313, 317, 319, 321, 370), (395, 393, 409, 406), (394, 397, 421, 418), (305, 279, 228, 311), (284, 281, 342, 286), (281, 309, 285, 342), (293, 359, 294, 292), (310, 303, 311, 228), (286, 342, 285, 229), (351, 349, 291, 229), (391, 392, 416, 414), (364, 370, 359, 361), (357, 373, 388, 389), (378, 379, 370, 321), (379, 376, 359, 370), (377, 378, 321, 232), (374, 371, 375, 376), (372, 373, 378, 377), (371, 372, 377, 375), (373, 357, 379, 378), (357, 374, 376, 379), (382, 380, 381, 384, 383), (373, 372, 387, 388), (374, 357, 389, 386), (372, 371, 385, 387), (371, 374, 386, 385), (381, 380, 385, 386), (382, 383, 388, 387), (380, 382, 387, 385), (383, 384, 389, 388), (384, 381, 386, 389), (400, 398, 439, 368), (402, 401, 366, 365), (403, 400, 368, 367), (401, 403, 367, 366), (396, 405, 472, 471), (405, 402, 365, 472), (391, 390, 399, 398), (392, 391, 398, 400), (394, 393, 401, 402), (395, 392, 400, 403), (393, 395, 403, 401), (404, 397, 405, 396), (397, 394, 402, 405), (390, 404, 396, 399), (411, 419, 415, 410), (415, 419, 417, 420), (417, 412, 413, 420), (393, 394, 418, 409), (390, 391, 414, 407), (404, 390, 407, 408), (397, 404, 408, 421), (392, 395, 406, 416), (410, 415, 407, 414), (411, 410, 414, 416), (412, 417, 409, 418), (419, 411, 416, 406), (417, 419, 406, 409), (420, 413, 421, 408), (413, 412, 418, 421), (415, 420, 408, 407), (570, 569, 431, 425), (222, 570, 425, 232), (256, 437, 436, 255), (255, 436, 430, 253), (254, 429, 437, 256), (353, 339, 553, 551), (350, 353, 551, 434), (288, 287, 289, 291, 434, 290), (325, 326, 328, 327, 440, 471), (349, 350, 434, 291), (375, 377, 232, 425), (376, 375, 425, 359), (398, 399, 440, 439), (399, 396, 471, 440), (258, 257, 429, 430), (433, 341, 431, 228), (454, 453, 434, 551), (426, 427, 436, 437), (457, 454, 551, 439), (341, 438, 425, 431), (257, 426, 437, 429), (427, 258, 430, 436), (453, 441, 290, 434), (442, 459, 440, 327), (438, 444, 359, 425), (459, 457, 439, 440), (441, 443, 428, 290), (443, 433, 228, 428), (435, 432, 445, 444), (432, 446, 442, 445), (448, 447, 443, 441), (447, 449, 433, 443), (451, 450, 257, 258), (449, 452, 341, 433), (423, 424, 453, 454), (456, 455, 427, 426), (230, 423, 454, 457), (452, 458, 438, 341), (450, 456, 426, 257), (455, 451, 258, 427), (424, 448, 441, 453), (446, 422, 459, 442), (458, 435, 444, 438), (422, 230, 457, 459), (461, 460, 306, 283), (461, 283, 288, 290), (295, 463, 300, 299), (307, 301, 306, 460), (315, 316, 464, 323), (323, 464, 327, 328), (359, 463, 295, 294), (316, 360, 358, 464), (444, 445, 462, 359), (445, 442, 327, 462), (460, 461, 428, 279), (464, 300, 463, 462), (569, 223, 469, 431), (224, 469, 223, 226), (340, 354, 431, 469), (339, 340, 469, 553), (496, 497, 472, 553), (494, 492, 225, 232), (498, 476, 325, 471), (497, 498, 471, 472), (477, 478, 465, 466), (488, 479, 468, 469), (479, 491, 470, 468), (493, 488, 469, 224), (492, 477, 466, 225), (478, 493, 224, 465), (481, 494, 232, 467), (491, 496, 553, 470), (485, 486, 478, 477), (480, 487, 479, 488), (490, 489, 481, 482), (487, 483, 491, 479), (475, 485, 477, 492), (486, 484, 493, 478), (489, 474, 494, 481), (495, 490, 482, 476), (483, 473, 496, 491), (473, 231, 497, 496), (474, 475, 492, 494), (369, 495, 476, 498), (231, 369, 498, 497), (484, 480, 488, 493), (320, 318, 322, 500), (500, 322, 326, 325), (482, 481, 467, 499), (476, 482, 499, 325), (320, 500, 499, 319), (241, 517, 520, 244), (242, 518, 517, 241), (243, 519, 518, 242), (244, 520, 519, 243), (236, 234, 540, 539), (234, 233, 541, 540), (233, 235, 542, 541), (235, 236, 539, 542), (250, 252, 521, 522), (249, 250, 522, 523), (251, 249, 523, 524), (252, 251, 524, 521), (509, 510, 234, 236), (510, 511, 233, 234), (511, 512, 235, 233), (512, 509, 236, 235), (514, 513, 252, 250), (515, 514, 250, 249), (516, 515, 249, 251), (513, 516, 251, 252), (246, 248, 517, 518), (245, 246, 518, 519), (247, 245, 519, 520), (248, 247, 520, 517), (505, 506, 522, 521), (506, 507, 523, 522), (507, 508, 524, 523), (508, 505, 521, 524), (526, 525, 248, 246), (527, 526, 246, 245), (528, 527, 245, 247), (525, 528, 247, 248), (529, 530, 506, 505), (530, 531, 507, 506), (531, 532, 508, 507), (532, 529, 505, 508), (502, 501, 539, 540), (503, 502, 540, 541), (504, 503, 541, 542), (501, 504, 542, 539), (543, 544, 556, 554), (546, 545, 501, 502), (547, 546, 502, 503), (548, 547, 503, 504), (545, 548, 504, 501), (544, 549, 557, 556), (549, 550, 558, 557), (550, 543, 554, 558), (560, 533, 553, 472), (533, 534, 551, 553), (534, 559, 439, 551), (559, 560, 472, 439), (536, 535, 554, 556), (537, 536, 556, 557), (538, 537, 557, 558), (535, 538, 558, 554), (555, 552, 560, 559), (552, 561, 533, 560), (561, 562, 534, 533), (562, 555, 559, 534), (564, 563, 535, 536), (565, 564, 536, 537), (566, 565, 537, 538), (563, 566, 538, 535), (577, 576, 223, 569), (580, 579, 570, 222), (577, 569, 581), (576, 575, 223), (222, 582, 580), (579, 578, 570), (570, 578, 581, 569), (223, 575, 582, 222), (584, 583, 575, 576), (585, 584, 576, 577), (587, 586, 578, 579), (588, 587, 579, 580), (589, 585, 577, 581), (586, 589, 581, 578), (590, 588, 580, 582), (583, 590, 582, 575), (568, 574, 583, 584), (0, 568, 584, 585), (1, 572, 586, 587), (567, 1, 587, 588), (571, 0, 585, 589), (572, 571, 589, 586), (573, 567, 588, 590), (574, 573, 590, 583)])
_uv = me_plane_001.uv_layers.new(name='UVMap')
_uv.uv.foreach_set('vector', [0.9923, 0.6573, 0.9844, 0.6573, 0.9844, 0.6135, 0.9923, 0.6135, 0.9802, 0.1394, 0.9881, 0.1394, 0.9881, 0.1833, 0.9802, 0.1833, 0.9131, 0.9784, 0.8972, 0.9784, 0.8972, 0.9345, 0.9131, 0.9345, 0.505, 0.9562, 0.5129, 0.9562, 0.5129, 1.0, 0.505, 1.0, 0.9893, 0.4207, 0.9814, 0.4207, 0.9814, 0.3769, 0.9893, 0.3769, 0.9814, 0.2374, 0.9655, 0.2374, 0.9655, 0.1936, 0.9814, 0.1936, 0.9917, 0.04382, 0.9837, 0.04382, 0.9837, 7.599e-09, 0.9917, 0.0, 0.9814, 0.2813, 0.9893, 0.2813, 0.9893, 0.3251, 0.9814, 0.3251, 0.996, 0.1833, 0.9881, 0.1833, 0.9881, 0.1394, 0.996, 0.1394, 0.983, 0.8247, 0.9909, 0.8247, 0.9909, 0.8685, 0.983, 0.8685, 0.984, 0.5418, 0.9919, 0.5418, 0.9919, 0.5856, 0.984, 0.5856, 0.983, 0.7211, 0.9909, 0.7211, 0.9909, 0.7649, 0.983, 0.7649, 0.9883, 0.6573, 0.9883, 0.6773, 0.9844, 0.6773, 0.9844, 0.6573, 0.996, 0.1554, 0.996, 0.1355, 1.0, 0.1355, 1.0, 0.1554, 0.996, 0.1355, 0.996, 0.09562, 1.0, 0.09562, 1.0, 0.1355, 0.3575, 0.9761, 0.3377, 0.9761, 0.298, 0.9362, 0.298, 0.9163, 0.3575, 0.9163, 0.8813, 0.9345, 0.8972, 0.9345, 0.8972, 0.9784, 0.8813, 0.9784, 0.6828, 1.0, 0.6749, 1.0, 0.6749, 0.9562, 0.6828, 0.9562, 0.9923, 0.6334, 0.9923, 0.6135, 0.9963, 0.6135, 0.9963, 0.6334, 0.983, 0.6773, 0.9909, 0.6773, 0.9909, 0.7211, 0.983, 0.7211, 0.5447, 1.0, 0.5367, 1.0, 0.5367, 0.9562, 0.5447, 0.9562, 0.9893, 0.2374, 0.9814, 0.2374, 0.9814, 0.1936, 0.9893, 0.1936, 0.3933, 0.9721, 0.3933, 0.992, 0.3893, 0.992, 0.3893, 0.9721, 0.5764, 1.0, 0.5685, 1.0, 0.5685, 0.9562, 0.5764, 0.9562, 0.9802, 0.09562, 0.9881, 0.09562, 0.9881, 0.1394, 0.9802, 0.1394, 0.6908, 1.0, 0.6828, 1.0, 0.6828, 0.9562, 0.6908, 0.9562, 0.9893, 0.1936, 0.9973, 0.1936, 0.9973, 0.2374, 0.9893, 0.2374, 0.983, 0.7809, 0.9909, 0.7809, 0.9909, 0.8247, 0.983, 0.8247, 0.8337, 0.9482, 0.8496, 0.9482, 0.8496, 0.992, 0.8337, 0.992, 0.2144, 0.992, 0.1985, 0.992, 0.1985, 0.9482, 0.2144, 0.9482, 0.9973, 0.3769, 0.9893, 0.3769, 0.9893, 0.3331, 0.9973, 0.3331, 0.9917, 3.177e-06, 0.9996, 0.0, 0.9996, 0.04381, 0.9917, 0.04382, 0.9909, 0.9084, 0.9989, 0.9084, 0.9989, 0.9522, 0.9909, 0.9522, 0.9989, 0.8247, 0.9909, 0.8247, 0.9909, 0.7809, 0.9989, 0.7809, 0.5367, 1.0, 0.5288, 1.0, 0.5288, 0.9562, 0.5367, 0.9562, 0.5288, 1.0, 0.5209, 1.0, 0.5209, 0.9562, 0.5288, 0.9562, 0.5526, 1.0, 0.5447, 1.0, 0.5447, 0.9562, 0.5526, 0.9562, 0.9893, 0.2813, 0.9973, 0.2812, 0.9973, 0.3251, 0.9893, 0.3251, 0.9881, 0.09163, 0.9722, 0.09163, 0.9722, 0.04781, 0.9881, 0.04781, 0.9919, 0.5418, 0.9998, 0.5418, 0.9998, 0.5856, 0.9919, 0.5856, 0.969, 0.4685, 0.9686, 0.4486, 0.9726, 0.4485, 0.9729, 0.4684, 0.4012, 0.9721, 0.4012, 0.992, 0.3972, 0.992, 0.3972, 0.9721, 0.9686, 0.4486, 0.969, 0.4081, 0.9729, 0.408, 0.9726, 0.4485, 0.9973, 0.2812, 0.9893, 0.2812, 0.9893, 0.2374, 0.9973, 0.2374, 0.8337, 0.9602, 0.8138, 0.9602, 0.7741, 0.9203, 0.7741, 0.9004, 0.8337, 0.9004, 0.4687, 0.9721, 0.4528, 0.9721, 0.4528, 0.9641, 0.4449, 0.9641, 0.4449, 0.9561, 0.4369, 0.9561, 0.4369, 0.9482, 0.429, 0.9482, 0.429, 0.9402, 0.4211, 0.9402, 0.4211, 0.9322, 0.4131, 0.9322, 0.4131, 0.9163, 0.4687, 0.9163, 0.9274, 0.7331, 0.9274, 0.7171, 0.9353, 0.7171, 0.9353, 0.7092, 0.9433, 0.7092, 0.9433, 0.7012, 0.9512, 0.7012, 0.9512, 0.6932, 0.9592, 0.6932, 0.9592, 0.6852, 0.9671, 0.6852, 0.9671, 0.6773, 0.983, 0.6773, 0.983, 0.7331, 0.298, 0.9761, 0.2781, 0.9761, 0.2384, 0.9362, 0.2384, 0.9163, 0.298, 0.9163, 0.505, 1.0, 0.497, 1.0, 0.497, 0.9562, 0.505, 0.9562, 0.5129, 0.9562, 0.5209, 0.9562, 0.5209, 1.0, 0.5129, 1.0, 0.925, 0.9545, 0.9252, 0.9943, 0.9213, 0.9943, 0.921, 0.9544, 0.9909, 0.9522, 0.983, 0.9522, 0.983, 0.9084, 0.9909, 0.9084, 0.9909, 0.6773, 0.9989, 0.6773, 0.9989, 0.7211, 0.9909, 0.7211, 0.9989, 0.996, 0.9909, 0.996, 0.9909, 0.9522, 0.9989, 0.9522, 0.9252, 0.9346, 0.925, 0.9545, 0.921, 0.9544, 0.9213, 0.9345, 0.9893, 0.4287, 0.9973, 0.4287, 0.9973, 0.4725, 0.9893, 0.4725, 0.9881, 0.09562, 0.996, 0.09562, 0.996, 0.1394, 0.9881, 0.1394, 0.4091, 0.9721, 0.4091, 0.992, 0.4052, 0.992, 0.4052, 0.9721, 0.9735, 0.4287, 0.9893, 0.4287, 0.9893, 0.4725, 0.9735, 0.4725, 0.9909, 0.7211, 0.9989, 0.7211, 0.9989, 0.7649, 0.9909, 0.7649, 0.7741, 0.9602, 0.7543, 0.9602, 0.7146, 0.9203, 0.7146, 0.9004, 0.7741, 0.9004, 0.9923, 0.6733, 0.9923, 0.6334, 0.9963, 0.6334, 0.9963, 0.6733, 0.7146, 0.9841, 0.7067, 0.9841, 0.7067, 0.9402, 0.7146, 0.9402, 0.9528, 0.4765, 0.9369, 0.4765, 0.9369, 0.4685, 0.9289, 0.4685, 0.9289, 0.4605, 0.921, 0.4605, 0.921, 0.4526, 0.9131, 0.4526, 0.9131, 0.4446, 0.9051, 0.4446, 0.9051, 0.4366, 0.8972, 0.4366, 0.8972, 0.4207, 0.9528, 0.4207, 0.3575, 0.9721, 0.3575, 0.9561, 0.3655, 0.9561, 0.3655, 0.9482, 0.3734, 0.9482, 0.3734, 0.9402, 0.3814, 0.9402, 0.3814, 0.9322, 0.3893, 0.9322, 0.3893, 0.9243, 0.3972, 0.9243, 0.3972, 0.9163, 0.4131, 0.9163, 0.4131, 0.9721, 0.6908, 0.9402, 0.7067, 0.9402, 0.7067, 0.9841, 0.6908, 0.9841, 0.9919, 0.4781, 0.9998, 0.4781, 0.9998, 0.5219, 0.9919, 0.5219, 0.9919, 0.5219, 0.984, 0.5219, 0.984, 0.4781, 0.9919, 0.4781, 0.09522, 0.984, 0.07934, 0.984, 0.07934, 0.9402, 0.09522, 0.9402, 0.9814, 0.2813, 0.9814, 0.2374, 0.9893, 0.2374, 0.9893, 0.2813, 0.996, 0.04781, 0.996, 0.09163, 0.9881, 0.09163, 0.9881, 0.04781, 0.9722, 0.09562, 0.9285, 0.09562, 0.9365, 0.08765, 0.9722, 0.08765, 0.9365, 0.08765, 0.9285, 0.09562, 0.9285, 0.04781, 0.9365, 0.05578, 0.9365, 0.05578, 0.9285, 0.04781, 0.9722, 0.04781, 0.9722, 0.05578, 0.5606, 1.0, 0.5606, 0.9562, 0.5685, 0.9562, 0.5685, 1.0, 0.9893, 0.3331, 0.9893, 0.3769, 0.9814, 0.3769, 0.9814, 0.3331, 0.9685, 0.6573, 0.9685, 0.6135, 0.9844, 0.6135, 0.9844, 0.6573, 0.1985, 0.8685, 0.1985, 0.8048, 0.2144, 0.8048, 0.2144, 0.8127, 0.2223, 0.8127, 0.2223, 0.8605, 0.2144, 0.8605, 0.2144, 0.8685, 0.4052, 0.9721, 0.4052, 0.992, 0.4012, 0.992, 0.4012, 0.9721, 0.9642, 0.1674, 0.9603, 0.1674, 0.9603, 0.1594, 0.9642, 0.1594, 0.9879, 0.5418, 0.984, 0.5418, 0.984, 0.5219, 0.9879, 0.5219, 0.992, 0.5856, 0.992, 0.5936, 0.9881, 0.5936, 0.9881, 0.5856, 0.02064, 0.9641, 0.02858, 0.9562, 0.04129, 0.9562, 0.04129, 0.984, 0.02064, 0.984, 0.9603, 0.1594, 0.9603, 0.1434, 0.9642, 0.1466, 0.9642, 0.1594, 0.497, 0.9641, 0.497, 0.9841, 0.4764, 0.9841, 0.4764, 0.9562, 0.4891, 0.9562, 0.9881, 0.5936, 0.992, 0.5936, 0.992, 0.6064, 0.9881, 0.6095, 0.2303, 0.992, 0.2144, 0.992, 0.2144, 0.9482, 0.2303, 0.9482, 0.9893, 0.4207, 0.9893, 0.3769, 0.9973, 0.3769, 0.9973, 0.4207, 0.5526, 1.0, 0.5526, 0.9562, 0.5606, 0.9562, 0.5606, 1.0, 0.9285, 0.09562, 0.9722, 0.09564, 0.9643, 0.1036, 0.9285, 0.1036, 0.9643, 0.1036, 0.9722, 0.09564, 0.9722, 0.1434, 0.9643, 0.1355, 0.9643, 0.1355, 0.9722, 0.1434, 0.9285, 0.1434, 0.9285, 0.1355, 0.9909, 0.9522, 0.9909, 0.996, 0.983, 0.996, 0.983, 0.9522, 0.9989, 0.8247, 0.9989, 0.8685, 0.9909, 0.8685, 0.9909, 0.8247, 0.07934, 0.9402, 0.07934, 0.984, 0.06346, 0.984, 0.06346, 0.9402, 0.1985, 0.8048, 0.1985, 0.741, 0.2144, 0.741, 0.2144, 0.749, 0.2223, 0.749, 0.2223, 0.7968, 0.2144, 0.7968, 0.2144, 0.8048, 0.9644, 0.1952, 0.9643, 0.2152, 0.9603, 0.2151, 0.9604, 0.1952, 0.9603, 0.2151, 0.9643, 0.2152, 0.9644, 0.2231, 0.9604, 0.2231, 0.3972, 0.992, 0.3933, 0.992, 0.3933, 0.9721, 0.3972, 0.9721, 0.9881, 0.5856, 0.9879, 0.5937, 0.984, 0.5938, 0.9841, 0.5857, 0.06193, 0.9761, 0.05399, 0.984, 0.04129, 0.984, 0.04129, 0.9562, 0.06193, 0.9562, 0.925, 0.2231, 0.925, 0.2391, 0.921, 0.2359, 0.921, 0.2231, 7.572e-09, 0.9761, 0.0, 0.9562, 0.02064, 0.9562, 0.02064, 0.984, 0.00794, 0.984, 0.984, 0.5938, 0.9879, 0.5937, 0.9881, 0.6065, 0.9841, 0.6097, 0.07146, 0.4143, 0.07146, 0.478, 0.0397, 0.478, 0.0397, 0.4143, 0.0397, 0.4143, 0.0397, 0.478, 7.572e-09, 0.478, 7.572e-09, 0.4143, 0.786, 0.9602, 0.786, 0.9761, 0.7702, 0.9761, 0.7702, 0.9602, 0.9844, 0.6733, 0.9764, 0.6733, 0.9764, 0.6573, 0.9844, 0.6573, 0.921, 0.2391, 0.9131, 0.2391, 0.9131, 0.2231, 0.921, 0.2231, 0.9764, 0.6733, 0.9685, 0.6733, 0.9685, 0.6573, 0.9764, 0.6573, 0.984, 0.6056, 0.976, 0.6056, 0.976, 0.5896, 0.984, 0.5896, 0.7543, 0.9761, 0.7543, 0.9602, 0.7702, 0.9602, 0.7702, 0.9761, 0.8257, 0.9602, 0.8337, 0.9602, 0.8337, 0.9761, 0.8257, 0.9761, 0.7225, 0.9602, 0.7384, 0.9602, 0.7384, 0.9761, 0.7225, 0.9761, 0.4369, 0.9004, 0.4449, 0.9004, 0.4449, 0.9163, 0.4369, 0.9163, 0.4528, 0.9163, 0.4449, 0.9163, 0.4449, 0.9004, 0.4528, 0.9004, 0.3813, 0.9721, 0.3893, 0.9721, 0.3893, 0.988, 0.3813, 0.988, 0.8178, 0.9602, 0.8257, 0.9602, 0.8257, 0.9761, 0.8178, 0.9761, 0.7384, 0.9761, 0.7384, 0.9602, 0.7543, 0.9602, 0.7543, 0.9761, 0.794, 0.9602, 0.8019, 0.9602, 0.8019, 0.9761, 0.794, 0.9761, 0.3655, 0.9721, 0.3734, 0.9721, 0.3734, 0.988, 0.3655, 0.988, 0.2382, 0.988, 0.2303, 0.988, 0.2303, 0.9721, 0.2382, 0.9721, 0.8098, 0.9602, 0.8178, 0.9602, 0.8178, 0.9761, 0.8098, 0.9761, 0.9605, 0.6693, 0.9129, 0.6693, 0.9129, 0.5737, 0.9605, 0.5737, 0.9504, 0.3067, 0.9078, 0.3922, 0.8972, 0.3957, 0.9398, 0.3103, 0.9078, 0.2853, 0.9504, 0.3067, 0.9398, 0.3103, 0.8972, 0.2889, 0.8813, 0.9345, 0.8813, 0.9823, 0.8655, 0.9823, 0.8655, 0.9345, 0.9444, 0.1753, 0.9444, 0.2311, 0.9285, 0.2311, 0.9285, 0.1753, 0.2382, 0.741, 0.2382, 0.8366, 0.2223, 0.8366, 0.2223, 0.741, 0.8655, 0.9823, 0.8496, 0.9823, 0.8496, 0.9345, 0.8655, 0.9345, 0.2303, 0.9163, 0.1985, 0.9163, 0.1985, 0.8685, 0.2303, 0.8685, 0.9603, 0.2231, 0.9444, 0.2231, 0.9444, 0.1753, 0.9603, 0.1753, 0.9365, 0.007969, 0.9365, 0.04781, 0.9285, 0.04781, 0.9285, 3.8e-09, 0.9682, 0.04781, 0.9682, 0.007969, 0.9762, 0.0, 0.9762, 0.04781, 0.9682, 0.007969, 0.9365, 0.007969, 0.9285, 3.8e-09, 0.9762, 0.0, 0.9353, 0.7889, 0.9353, 0.8207, 0.9274, 0.8287, 0.9274, 0.7809, 0.9353, 0.8207, 0.975, 0.8207, 0.975, 0.8287, 0.9274, 0.8287, 0.6193, 0.8844, 0.6193, 0.8526, 0.6273, 0.8446, 0.6273, 0.9401, 0.6193, 0.8526, 0.5796, 0.8526, 0.5796, 0.8446, 0.6273, 0.8446, 0.9605, 0.4781, 0.9605, 0.5737, 0.9129, 0.5737, 0.9129, 0.4781, 0.975, 0.8765, 0.9274, 0.8765, 0.9274, 0.8287, 0.975, 0.8287, 0.975, 0.7809, 0.9274, 0.7809, 0.9274, 0.7331, 0.975, 0.7331, 0.9274, 0.8765, 0.975, 0.8765, 0.975, 0.9243, 0.9274, 0.9243, 0.9177, 0.8863, 0.8716, 0.8742, 0.8813, 0.8685, 0.9274, 0.8806, 0.9686, 0.4207, 0.9686, 0.4685, 0.9528, 0.4685, 0.9528, 0.4207, 0.4369, 0.7171, 0.4369, 0.9163, 0.4052, 0.9163, 0.4052, 0.749, 0.9605, 0.6454, 0.9605, 0.4781, 0.9685, 0.4781, 0.9685, 0.6454, 0.4608, 0.9163, 0.4608, 0.7171, 0.4687, 0.7171, 0.4687, 0.9163, 0.9129, 0.6454, 0.9129, 0.6773, 0.7146, 0.6773, 0.7463, 0.6454, 0.4369, 0.7171, 0.4052, 0.749, 0.2384, 0.749, 0.2384, 0.7171, 0.4528, 0.7171, 0.4608, 0.7171, 0.4608, 0.9163, 0.4528, 0.9163, 0.9655, 0.2374, 0.9735, 0.2374, 0.9735, 0.4048, 0.9655, 0.4048, 0.7463, 0.6454, 0.7146, 0.6773, 0.7146, 0.4781, 0.7463, 0.4781, 0.4835, 0.208, 0.6344, 0.2079, 0.6272, 0.2151, 0.4764, 0.2152, 0.4835, 0.07099, 0.4835, 0.208, 0.4764, 0.2152, 0.4764, 0.06382, 0.6352, 0.2868, 0.4843, 0.2869, 0.4835, 0.2861, 0.6344, 0.286, 0.4843, 0.2072, 0.6352, 0.2072, 0.6344, 0.2079, 0.4835, 0.208, 0.6352, 0.2072, 0.6352, 0.2868, 0.6344, 0.286, 0.6344, 0.2079, 0.4843, 0.2869, 0.4843, 0.4701, 0.4835, 0.4709, 0.4835, 0.2861, 0.4843, 0.0718, 0.4843, 0.2072, 0.4835, 0.208, 0.4835, 0.07099, 0.4843, 0.4701, 0.7066, 0.47, 0.7074, 0.4708, 0.4835, 0.4709, 0.7066, 0.07171, 0.4843, 0.0718, 0.4835, 0.07099, 0.7074, 0.0709, 0.7066, 0.47, 0.7066, 0.07171, 0.7074, 0.0709, 0.7074, 0.4708, 0.2064, 0.733, 0.2064, 0.7012, 0.2382, 0.6932, 0.2382, 0.741, 0.1667, 0.733, 0.2064, 0.733, 0.2382, 0.741, 0.1429, 0.741, 0.1429, 0.6932, 0.1667, 0.7012, 0.1667, 0.733, 0.1429, 0.741, 0.1509, 0.8843, 0.1509, 0.7888, 0.1032, 0.7888, 0.1032, 0.741, 0.1985, 0.741, 0.1985, 0.8843, 0.9762, 0.04776, 0.9762, 0.0, 0.9837, 1.14e-08, 0.9837, 0.04776, 0.6987, 0.9322, 0.6987, 0.8446, 0.7063, 0.8446, 0.7063, 0.9322, 0.6749, 0.9401, 0.6749, 0.9879, 0.5796, 0.9879, 0.6273, 0.9401, 0.8972, 0.3957, 0.9078, 0.3922, 0.9504, 0.4136, 0.9469, 0.4207, 0.9274, 0.9243, 0.975, 0.9243, 0.975, 0.9721, 0.9274, 0.9721, 0.06346, 0.8924, 0.09519, 0.8924, 0.07932, 0.9243, 0.06346, 0.9243, 0.5796, 0.8844, 0.6193, 0.8844, 0.6273, 0.9401, 0.5796, 0.9879, 0.984, 0.5896, 0.976, 0.5896, 0.976, 0.5418, 0.984, 0.5418, 0.6344, 0.2079, 0.6344, 0.286, 0.6272, 0.2789, 0.6272, 0.2151, 0.09568, 0.98, 0.09568, 0.8924, 0.1032, 0.8924, 0.1032, 0.98, 0.1667, 0.7012, 0.1429, 0.6932, 0.2382, 0.6932, 0.2064, 0.7012, 0.7065, 0.8524, 0.7065, 0.7171, 0.7141, 0.7171, 0.7141, 0.8524, 0.007171, 0.686, 0.1429, 0.686, 0.1429, 0.6932, 2.589e-05, 0.6932, 0.1429, 0.686, 0.2311, 0.686, 0.2382, 0.6932, 0.1429, 0.6932, 0.007147, 0.549, 0.007171, 0.686, 2.589e-05, 0.6932, 0.0, 0.5418, 0.2303, 0.6852, 0.2303, 0.5498, 0.2311, 0.549, 0.2311, 0.686, 0.007941, 0.5498, 0.007964, 0.6852, 0.007171, 0.686, 0.007147, 0.549, 0.2303, 0.5498, 0.007941, 0.5498, 0.007147, 0.549, 0.2311, 0.549, 0.007964, 0.6852, 0.1429, 0.6852, 0.1429, 0.686, 0.007171, 0.686, 0.1429, 0.6852, 0.2303, 0.6852, 0.2311, 0.686, 0.1429, 0.686, 0.7225, 0.8924, 0.7225, 0.6852, 0.8416, 0.6852, 0.8416, 0.7649, 0.8416, 0.8924, 0.2307, 0.9721, 0.2307, 0.8366, 0.2382, 0.8366, 0.2382, 0.9721, 0.7065, 0.94, 0.7065, 0.8524, 0.7141, 0.8524, 0.7141, 0.94, 0.9285, 0.0, 0.9285, 0.2231, 0.921, 0.2231, 0.921, 2.28e-08, 0.976, 0.4781, 0.976, 0.6135, 0.9685, 0.6135, 0.9685, 0.4781, 0.8416, 0.6852, 0.7225, 0.6852, 0.7146, 0.6773, 0.8496, 0.6773, 0.7225, 0.8924, 0.8416, 0.8924, 0.8496, 0.9004, 0.7146, 0.9004, 0.9131, 0.2151, 0.9131, 0.00797, 0.921, 2.28e-08, 0.921, 0.2231, 0.8416, 0.8924, 0.8416, 0.7649, 0.8496, 0.7649, 0.8496, 0.9004, 0.8416, 0.7649, 0.8416, 0.6852, 0.8496, 0.6773, 0.8496, 0.7649, 0.7217, 0.1426, 0.7217, 0.2319, 0.7146, 0.2391, 0.7146, 0.1355, 0.7217, 0.09642, 0.7614, 0.09642, 0.7543, 0.1036, 0.7146, 0.1036, 0.7614, 0.1426, 0.7217, 0.1426, 0.7146, 0.1355, 0.7543, 0.1355, 0.7614, 0.09642, 0.7614, 0.1426, 0.7543, 0.1355, 0.7543, 0.1036, 0.9059, 0.007172, 0.7217, 0.007172, 0.7146, 2.28e-08, 0.9131, 0.0, 0.7217, 0.007172, 0.7217, 0.09642, 0.7146, 0.1036, 0.7146, 2.28e-08, 0.7225, 0.2311, 0.9051, 0.2311, 0.9059, 0.2319, 0.7217, 0.2319, 0.7225, 0.1434, 0.7225, 0.2311, 0.7217, 0.2319, 0.7217, 0.1426, 0.7225, 0.09562, 0.7622, 0.09562, 0.7614, 0.09642, 0.7217, 0.09642, 0.7622, 0.1434, 0.7225, 0.1434, 0.7217, 0.1426, 0.7614, 0.1426, 0.7622, 0.09562, 0.7622, 0.1434, 0.7614, 0.1426, 0.7614, 0.09642, 0.9051, 0.007969, 0.7225, 0.007969, 0.7217, 0.007172, 0.9059, 0.007172, 0.7225, 0.007969, 0.7225, 0.09562, 0.7217, 0.09642, 0.7217, 0.007172, 0.9051, 0.2311, 0.9051, 0.007969, 0.9059, 0.007172, 0.9059, 0.2319, 0.8892, 0.3187, 0.8495, 0.3187, 0.7225, 0.247, 0.8892, 0.247, 0.7225, 0.247, 0.8495, 0.3187, 0.8495, 0.3825, 0.7225, 0.4542, 0.8495, 0.3825, 0.8892, 0.3825, 0.8892, 0.4542, 0.7225, 0.4542, 0.983, 0.9084, 0.983, 0.8685, 0.9905, 0.8685, 0.9905, 0.9084, 0.958, 0.4207, 0.958, 0.2374, 0.9655, 0.2374, 0.9655, 0.4207, 0.4689, 0.9402, 0.4689, 0.7171, 0.4764, 0.7171, 0.4764, 0.9402, 0.9504, 0.4207, 0.9504, 0.2374, 0.958, 0.2374, 0.958, 0.4207, 0.4689, 0.98, 0.4689, 0.9402, 0.4764, 0.9402, 0.4764, 0.98, 0.8892, 0.247, 0.7225, 0.247, 0.7146, 0.2391, 0.8972, 0.2391, 0.8892, 0.3187, 0.8892, 0.247, 0.8972, 0.2391, 0.8972, 0.3267, 0.8892, 0.3825, 0.8495, 0.3825, 0.8575, 0.3745, 0.8972, 0.3745, 0.8495, 0.3187, 0.8892, 0.3187, 0.8972, 0.3267, 0.8575, 0.3267, 0.8495, 0.3825, 0.8495, 0.3187, 0.8575, 0.3267, 0.8575, 0.3745, 0.7225, 0.4542, 0.8892, 0.4542, 0.8972, 0.4622, 0.7146, 0.4622, 0.8892, 0.4542, 0.8892, 0.3825, 0.8972, 0.3745, 0.8972, 0.4622, 0.7225, 0.247, 0.7225, 0.4542, 0.7146, 0.4622, 0.7146, 0.2391, 0.4764, 0.478, 0.2382, 0.478, 0.2382, 0.4143, 0.4764, 0.4143, 0.0, 0.478, 0.2382, 0.478, 0.2382, 0.5418, 0.0, 0.5418, 0.3655, 0.988, 0.3575, 0.988, 0.3575, 0.9721, 0.3655, 0.9721, 0.3813, 0.988, 0.3734, 0.988, 0.3734, 0.9721, 0.3813, 0.9721, 0.8019, 0.9602, 0.8098, 0.9602, 0.8098, 0.9761, 0.8019, 0.9761, 0.4835, 0.4709, 0.7074, 0.4708, 0.7146, 0.478, 0.4764, 0.4781, 0.4835, 0.2861, 0.4835, 0.4709, 0.4764, 0.4781, 0.4764, 0.2789, 0.0, 0.8366, 0.04764, 0.8366, 0.04764, 0.741, 0.1032, 0.741, 0.1032, 0.8924, 2.84e-09, 0.8924, 0.4764, 0.9562, 0.4764, 0.9004, 0.524, 0.9004, 0.524, 0.7171, 0.5796, 0.7171, 0.5796, 0.9562, 0.6344, 0.286, 0.4835, 0.2861, 0.4764, 0.2789, 0.6272, 0.2789, 0.2311, 0.549, 0.007147, 0.549, 0.0, 0.5418, 0.2382, 0.5418, 0.2311, 0.686, 0.2311, 0.549, 0.2382, 0.5418, 0.2382, 0.6932, 0.7217, 0.2319, 0.9059, 0.2319, 0.9131, 0.2391, 0.7146, 0.2391, 0.9059, 0.2319, 0.9059, 0.007172, 0.9131, 0.0, 0.9131, 0.2391, 0.2295, 0.9474, 0.1993, 0.9474, 0.2065, 0.9402, 0.2223, 0.9402, 0.2453, 0.2701, 0.2453, 0.4071, 0.2382, 0.4143, 0.2382, 0.2629, 0.2453, 0.00717, 0.2453, 0.192, 0.2382, 0.1992, 0.2382, 0.0, 0.1993, 0.9171, 0.2295, 0.9171, 0.2223, 0.9243, 0.2065, 0.9243, 0.4693, 0.00717, 0.2453, 0.00717, 0.2382, 0.0, 0.4764, 0.0, 0.2453, 0.4071, 0.4693, 0.4071, 0.4764, 0.4143, 0.2382, 0.4143, 0.1993, 0.9474, 0.1993, 0.9171, 0.2065, 0.9243, 0.2065, 0.9402, 0.2295, 0.9171, 0.2295, 0.9474, 0.2223, 0.9402, 0.2223, 0.9243, 0.2453, 0.192, 0.3486, 0.192, 0.3414, 0.1992, 0.2382, 0.1992, 0.4137, 0.192, 0.4693, 0.192, 0.4764, 0.1992, 0.4208, 0.1992, 0.4693, 0.4071, 0.4693, 0.2701, 0.4764, 0.2629, 0.4764, 0.4143, 0.4693, 0.192, 0.4693, 0.00717, 0.4764, 0.0, 0.4764, 0.1992, 0.3486, 0.192, 0.3486, 0.2701, 0.3414, 0.2629, 0.3414, 0.1992, 0.3486, 0.2701, 0.2453, 0.2701, 0.2382, 0.2629, 0.3414, 0.2629, 0.4685, 0.2709, 0.4129, 0.2709, 0.4137, 0.2701, 0.4693, 0.2701, 0.4129, 0.2709, 0.4129, 0.1912, 0.4137, 0.192, 0.4137, 0.2701, 0.3494, 0.1912, 0.3494, 0.2709, 0.3486, 0.2701, 0.3486, 0.192, 0.3494, 0.2709, 0.2461, 0.2709, 0.2453, 0.2701, 0.3486, 0.2701, 0.2303, 0.9482, 0.1985, 0.9482, 0.1993, 0.9474, 0.2295, 0.9474, 0.2461, 0.2709, 0.2461, 0.4063, 0.2453, 0.4071, 0.2453, 0.2701, 0.2461, 0.00796, 0.2461, 0.1912, 0.2453, 0.192, 0.2453, 0.00717, 0.1985, 0.9163, 0.2303, 0.9163, 0.2295, 0.9171, 0.1993, 0.9171, 0.4685, 0.00796, 0.2461, 0.00796, 0.2453, 0.00717, 0.4693, 0.00717, 0.2461, 0.4063, 0.4685, 0.4063, 0.4693, 0.4071, 0.2453, 0.4071, 0.1985, 0.9482, 0.1985, 0.9163, 0.1993, 0.9171, 0.1993, 0.9474, 0.2303, 0.9163, 0.2303, 0.9482, 0.2295, 0.9474, 0.2295, 0.9171, 0.2461, 0.1912, 0.3494, 0.1912, 0.3486, 0.192, 0.2453, 0.192, 0.4129, 0.1912, 0.4685, 0.1912, 0.4693, 0.192, 0.4137, 0.192, 0.4685, 0.4063, 0.4685, 0.2709, 0.4693, 0.2701, 0.4693, 0.4071, 0.4685, 0.1912, 0.4685, 0.00796, 0.4693, 0.00717, 0.4693, 0.192, 0.922, 0.2391, 0.9291, 0.2426, 0.9078, 0.2853, 0.8972, 0.2889, 0.6908, 0.9004, 0.6908, 0.9562, 0.6749, 0.9562, 0.6749, 0.9004, 0.8496, 0.9482, 0.8337, 0.9482, 0.8337, 0.9004, 0.8496, 0.9004, 0.975, 0.7888, 0.9353, 0.7889, 0.9274, 0.7809, 0.975, 0.7809, 0.8716, 0.8742, 0.8957, 0.7818, 0.9274, 0.6914, 0.8813, 0.8685, 0.4528, 0.7171, 0.4528, 0.9004, 0.4369, 0.9004, 0.4369, 0.7171, 0.09519, 0.8924, 0.09519, 0.9402, 0.07932, 0.9402, 0.07932, 0.9243, 0.8957, 0.7818, 0.8496, 0.7697, 0.8736, 0.6773, 0.9274, 0.6914, 0.4693, 0.2701, 0.4137, 0.2701, 0.4208, 0.2629, 0.4764, 0.2629, 0.4137, 0.2701, 0.4137, 0.192, 0.4208, 0.1992, 0.4208, 0.2629, 0.983, 0.7809, 0.975, 0.7809, 0.975, 0.7331, 0.983, 0.7331, 0.9722, 0.1912, 0.9643, 0.1912, 0.9643, 0.1434, 0.9722, 0.1434, 0.4764, 9.532e-05, 0.7146, 0.0, 0.7146, 0.06373, 0.4764, 0.06382, 0.07146, 0.4143, 0.2382, 0.4143, 0.2382, 0.478, 0.07146, 0.478, 0.7074, 0.0709, 0.4835, 0.07099, 0.4764, 0.06382, 0.7146, 0.06373, 0.7074, 0.4708, 0.7074, 0.0709, 0.7146, 0.06373, 0.7146, 0.478, 0.2311, 0.007171, 0.007146, 0.007171, 0.0, 0.0, 0.2382, 0.0, 0.007146, 0.4071, 0.03255, 0.4071, 0.0397, 0.4143, 7.572e-09, 0.4143, 0.007146, 0.192, 0.1104, 0.192, 0.1032, 0.1992, 7.572e-09, 0.1992, 0.007146, 0.007171, 0.007146, 0.192, 7.572e-09, 0.1992, 0.0, 0.0, 0.03255, 0.3673, 0.07861, 0.3673, 0.07146, 0.3745, 0.0397, 0.3745, 0.2311, 0.4071, 0.2311, 0.2629, 0.2382, 0.2629, 0.2382, 0.4143, 0.2311, 0.2629, 0.2311, 0.1992, 0.2382, 0.1992, 0.2382, 0.2629, 0.07861, 0.4071, 0.2311, 0.4071, 0.2382, 0.4143, 0.07146, 0.4143, 0.03255, 0.4071, 0.03255, 0.3673, 0.0397, 0.3745, 0.0397, 0.4143, 0.07861, 0.3673, 0.07861, 0.4071, 0.07146, 0.4143, 0.07146, 0.3745, 0.007146, 0.2701, 0.007146, 0.4071, 7.572e-09, 0.4143, 0.0, 0.2629, 0.2311, 0.1992, 0.2311, 0.007171, 0.2382, 0.0, 0.2382, 0.1992, 0.03176, 0.3665, 0.0794, 0.3665, 0.07861, 0.3673, 0.03255, 0.3673, 0.2303, 0.4063, 0.2303, 0.2629, 0.2311, 0.2629, 0.2311, 0.4071, 0.1112, 0.2709, 0.00794, 0.2709, 0.007146, 0.2701, 0.1104, 0.2701, 0.2303, 0.2629, 0.2303, 0.1992, 0.2311, 0.1992, 0.2311, 0.2629, 0.03176, 0.4063, 0.03176, 0.3665, 0.03255, 0.3673, 0.03255, 0.4071, 0.0794, 0.3665, 0.0794, 0.4063, 0.07861, 0.4071, 0.07861, 0.3673, 0.00794, 0.2709, 0.00794, 0.4063, 0.007146, 0.4071, 0.007146, 0.2701, 0.1112, 0.1912, 0.1112, 0.2709, 0.1104, 0.2701, 0.1104, 0.192, 0.2303, 0.1992, 0.2303, 0.007974, 0.2311, 0.007171, 0.2311, 0.1992, 0.2303, 0.007974, 0.00794, 0.007974, 0.007146, 0.007171, 0.2311, 0.007171, 0.00794, 0.4063, 0.03176, 0.4063, 0.03255, 0.4071, 0.007146, 0.4071, 0.00794, 0.1912, 0.1112, 0.1912, 0.1104, 0.192, 0.007146, 0.192, 0.00794, 0.007974, 0.00794, 0.1912, 0.007146, 0.192, 0.007146, 0.007171, 0.0794, 0.4063, 0.2303, 0.4063, 0.2311, 0.4071, 0.07861, 0.4071, 0.9057, 0.9325, 0.9177, 0.8863, 0.9274, 0.8806, 0.9134, 0.9345, 0.6749, 0.9004, 0.6749, 0.8446, 0.6908, 0.8446, 0.6908, 0.9004, 0.1104, 0.2701, 0.007146, 0.2701, 0.0, 0.2629, 0.1032, 0.2629, 0.1104, 0.192, 0.1104, 0.2701, 0.1032, 0.2629, 0.1032, 0.1992, 0.921, 0.9823, 0.9131, 0.9823, 0.9131, 0.9345, 0.921, 0.9345, 0.9365, 0.1514, 0.9285, 0.1434, 0.9603, 0.1434, 0.9523, 0.1514, 0.9365, 0.1674, 0.9285, 0.1753, 0.9285, 0.1434, 0.9365, 0.1514, 0.9523, 0.1674, 0.9603, 0.1753, 0.9285, 0.1753, 0.9365, 0.1674, 0.9523, 0.1514, 0.9603, 0.1434, 0.9603, 0.1753, 0.9523, 0.1674, 0.1913, 0.9727, 0.1913, 0.8915, 0.1984, 0.8843, 0.1984, 0.9799, 0.1913, 0.8915, 0.1104, 0.8915, 0.1032, 0.8843, 0.1984, 0.8843, 0.1104, 0.8915, 0.1104, 0.9727, 0.1032, 0.9799, 0.1032, 0.8843, 0.1104, 0.9727, 0.1913, 0.9727, 0.1984, 0.9799, 0.1032, 0.9799, 0.9822, 0.8446, 0.9822, 0.9084, 0.975, 0.9084, 0.975, 0.8446, 0.9822, 0.9084, 0.9822, 0.9721, 0.975, 0.9721, 0.975, 0.9084, 0.9832, 0.4781, 0.9832, 0.5418, 0.976, 0.5418, 0.976, 0.4781, 0.9822, 0.7809, 0.9822, 0.8446, 0.975, 0.8446, 0.975, 0.7809, 0.1905, 0.9719, 0.1905, 0.8923, 0.1913, 0.8915, 0.1913, 0.9727, 0.1905, 0.8923, 0.1112, 0.8923, 0.1104, 0.8915, 0.1913, 0.8915, 0.1112, 0.8923, 0.1112, 0.9719, 0.1104, 0.9727, 0.1104, 0.8915, 0.1112, 0.9719, 0.1905, 0.9719, 0.1913, 0.9727, 0.1104, 0.9727, 0.983, 0.845, 0.983, 0.908, 0.9822, 0.9084, 0.9822, 0.8446, 0.983, 0.9088, 0.983, 0.9717, 0.9822, 0.9721, 0.9822, 0.9084, 0.984, 0.4785, 0.984, 0.5414, 0.9832, 0.5418, 0.9832, 0.4781, 0.983, 0.7813, 0.983, 0.8442, 0.9822, 0.8446, 0.9822, 0.7809, 0.9613, 0.6773, 0.9613, 0.6454, 0.9685, 0.6454, 0.9685, 0.6773, 0.7217, 0.9602, 0.7217, 0.992, 0.7146, 0.992, 0.7146, 0.9602, 0.7932, 0.9602, 0.7932, 0.992, 0.786, 0.992, 0.786, 0.9602, 0.2231, 0.8685, 0.2231, 0.8366, 0.2303, 0.8366, 0.2303, 0.8685, 0.05632, 0.949, 0.05632, 0.8996, 0.06346, 0.8924, 0.06346, 0.9562, 0.05632, 0.8996, 0.007139, 0.8996, 0.0, 0.8924, 0.06346, 0.8924, 0.007139, 0.8996, 0.007139, 0.949, 2.272e-08, 0.9562, 0.0, 0.8924, 0.007139, 0.949, 0.05632, 0.949, 0.06346, 0.9562, 2.272e-08, 0.9562, 0.9605, 0.6769, 0.9605, 0.6458, 0.9613, 0.6454, 0.9613, 0.6773, 0.7225, 0.9606, 0.7225, 0.9916, 0.7217, 0.992, 0.7217, 0.9602, 0.794, 0.9606, 0.794, 0.9916, 0.7932, 0.992, 0.7932, 0.9602, 0.2223, 0.8681, 0.2223, 0.837, 0.2231, 0.8366, 0.2231, 0.8685, 0.05554, 0.9482, 0.05554, 0.9004, 0.05632, 0.8996, 0.05632, 0.949, 0.05554, 0.9004, 0.00795, 0.9004, 0.007139, 0.8996, 0.05632, 0.8996, 0.00795, 0.9004, 0.00795, 0.9482, 0.007139, 0.949, 0.007139, 0.8996, 0.00795, 0.9482, 0.05554, 0.9482, 0.05632, 0.949, 0.007139, 0.949, 0.973, 0.1912, 0.973, 0.09562, 0.9802, 0.09562, 0.9802, 0.1912, 0.9806, 0.2374, 0.9806, 0.3331, 0.9735, 0.3331, 0.9735, 0.2374, 0.9742, 0.4287, 0.9742, 0.3331, 0.9814, 0.3331, 0.9814, 0.4287, 0.6916, 0.9402, 0.6916, 0.8446, 0.6987, 0.8446, 0.6987, 0.9402, 0.5875, 0.8367, 0.6986, 0.8367, 0.6994, 0.8374, 0.5867, 0.8374, 0.9722, 0.1908, 0.9722, 0.09602, 0.973, 0.09562, 0.973, 0.1912, 0.9814, 0.2378, 0.9814, 0.3327, 0.9806, 0.3331, 0.9806, 0.2374, 0.9735, 0.4283, 0.9735, 0.3335, 0.9742, 0.3331, 0.9742, 0.4287, 0.6908, 0.9398, 0.6908, 0.845, 0.6916, 0.8446, 0.6916, 0.9402, 0.6986, 0.8367, 0.6986, 0.7251, 0.6994, 0.7243, 0.6994, 0.8374, 0.6986, 0.7251, 0.5875, 0.7251, 0.5867, 0.7243, 0.6994, 0.7243, 0.5875, 0.7251, 0.5875, 0.8367, 0.5867, 0.8374, 0.5867, 0.7243, 0.4693, 0.7099, 0.4693, 0.4852, 0.4764, 0.478, 0.4764, 0.7171, 0.4693, 0.4852, 0.2456, 0.4852, 0.2384, 0.478, 0.4764, 0.478, 0.2456, 0.4852, 0.2456, 0.7099, 0.2384, 0.7171, 0.2384, 0.478, 0.2456, 0.7099, 0.4693, 0.7099, 0.4764, 0.7171, 0.2384, 0.7171, 0.7057, 0.8438, 0.5804, 0.8438, 0.5867, 0.8374, 0.6994, 0.8374, 0.7057, 0.7179, 0.7057, 0.8438, 0.6994, 0.8374, 0.6994, 0.7243, 0.5804, 0.7179, 0.7057, 0.7179, 0.6994, 0.7243, 0.5867, 0.7243, 0.5804, 0.8438, 0.5804, 0.7179, 0.5867, 0.7243, 0.5867, 0.8374, 0.2464, 0.7091, 0.4685, 0.7091, 0.4693, 0.7099, 0.2456, 0.7099, 0.4685, 0.7091, 0.4685, 0.486, 0.4693, 0.4852, 0.4693, 0.7099, 0.4685, 0.486, 0.2464, 0.486, 0.2456, 0.4852, 0.4693, 0.4852, 0.2464, 0.486, 0.2464, 0.7091, 0.2456, 0.7099, 0.2456, 0.4852, 0.7065, 0.8446, 0.5796, 0.8446, 0.5804, 0.8438, 0.7057, 0.8438, 0.7065, 0.7171, 0.7065, 0.8446, 0.7057, 0.8438, 0.7057, 0.7179, 0.5796, 0.7171, 0.7065, 0.7171, 0.7057, 0.7179, 0.5804, 0.7179, 0.5796, 0.8446, 0.5796, 0.7171, 0.5804, 0.7179, 0.5804, 0.8438, 0.5002, 0.5498, 0.5002, 0.6454, 0.4764, 0.7171, 0.4764, 0.4781, 0.6908, 0.6454, 0.6908, 0.5498, 0.7146, 0.4781, 0.7146, 0.7171, 0.5002, 0.5498, 0.4764, 0.4781, 0.5479, 0.502, 0.5002, 0.6454, 0.5479, 0.6932, 0.4764, 0.7171, 0.7146, 0.7171, 0.6431, 0.6932, 0.6908, 0.6454, 0.6908, 0.5498, 0.6431, 0.502, 0.7146, 0.4781, 0.7146, 0.4781, 0.6431, 0.502, 0.5479, 0.502, 0.4764, 0.4781, 0.4764, 0.7171, 0.5479, 0.6932, 0.6431, 0.6932, 0.7146, 0.7171, 0.5074, 0.6424, 0.5508, 0.686, 0.5479, 0.6932, 0.5002, 0.6454, 0.5074, 0.5528, 0.5074, 0.6424, 0.5002, 0.6454, 0.5002, 0.5498, 0.6836, 0.5528, 0.6402, 0.5091, 0.6431, 0.502, 0.6908, 0.5498, 0.6836, 0.6424, 0.6836, 0.5528, 0.6908, 0.5498, 0.6908, 0.6454, 0.5508, 0.5091, 0.5074, 0.5528, 0.5002, 0.5498, 0.5479, 0.502, 0.6402, 0.5091, 0.5508, 0.5091, 0.5479, 0.502, 0.6431, 0.502, 0.6402, 0.686, 0.6836, 0.6424, 0.6908, 0.6454, 0.6431, 0.6932, 0.5508, 0.686, 0.6402, 0.686, 0.6431, 0.6932, 0.5479, 0.6932, 0.5082, 0.6421, 0.5511, 0.6852, 0.5508, 0.686, 0.5074, 0.6424, 0.5082, 0.5531, 0.5082, 0.6421, 0.5074, 0.6424, 0.5074, 0.5528, 0.6828, 0.5531, 0.6398, 0.5099, 0.6402, 0.5091, 0.6836, 0.5528, 0.6828, 0.6421, 0.6828, 0.5531, 0.6836, 0.5528, 0.6836, 0.6424, 0.5511, 0.5099, 0.5082, 0.5531, 0.5074, 0.5528, 0.5508, 0.5091, 0.6398, 0.5099, 0.5511, 0.5099, 0.5508, 0.5091, 0.6402, 0.5091, 0.6398, 0.6852, 0.6828, 0.6421, 0.6836, 0.6424, 0.6402, 0.686, 0.5511, 0.6852, 0.6398, 0.6852, 0.6402, 0.686, 0.5508, 0.686])
me_plane_001.use_remesh_preserve_volume = False
me_plane_001.use_remesh_preserve_attributes = False
me_plane_001.use_mirror_vertex_groups = False
me_plane_001.update()
me_plane = bpy.data.meshes.new('Plane')
me_plane.from_pydata([(15.0, -15.0, 0.0), (15.0, 15.0, 0.0), (15.0, -15.0, 60.0), (2.0, 15.0, 8.0), (-15.0, 8.0, 0.5), (-13.0, 8.0, 0.5), (-13.0, 9.0, 0.5), (-12.0, 9.0, 0.5), (-12.0, 10.0, 0.5), (-11.0, 10.0, 0.5), (-11.0, 11.0, 0.5), (-10.0, 11.0, 0.5), (-10.0, 12.0, 0.5), (-9.0, 12.0, 0.5), (-9.0, 13.0, 0.5), (-8.0, 13.0, 0.5), (-8.0, 15.0, 0.5), (-15.0, 8.0, 6.0), (-13.0, 8.0, 6.0), (-13.0, 9.0, 6.0), (-12.0, 9.0, 6.0), (-12.0, 10.0, 6.0), (-11.0, 10.0, 6.0), (-11.0, 11.0, 6.0), (-10.0, 11.0, 6.0), (-10.0, 12.0, 6.0), (-9.0, 12.0, 6.0), (-9.0, 13.0, 6.0), (-8.0, 13.0, 6.0), (-8.0, 15.0, 6.0), (-15.0, 7.5, 0.0), (-7.5, 12.5, 0.5), (-7.5, 15.0, 0.5), (-15.0, 15.0, 0.5), (-12.5, 7.5, 0.5), (-15.0, 7.5, 0.5), (-7.5, 15.0, 0.0), (-7.5, 12.5, 0.0), (-12.5, 7.5, 0.0), (7.5, 15.0, 0.5), (7.5, 12.5, 0.5), (15.0, 15.0, 0.5), (15.0, 7.5, 0.5), (12.5, 7.5, 0.5), (7.5, 15.0, 0.0), (15.0, 8.0, 6.0), (13.0, 8.0, 6.0), (13.0, 9.0, 6.0), (12.0, 9.0, 6.0), (12.0, 10.0, 6.0), (11.0, 10.0, 6.0), (11.0, 11.0, 6.0), (10.0, 11.0, 6.0), (10.0, 12.0, 6.0), (9.0, 12.0, 6.0), (9.0, 13.0, 6.0), (8.0, 13.0, 6.0), (8.0, 15.0, 6.0), (15.0, 8.0, 0.5), (13.0, 8.0, 0.5), (13.0, 9.0, 0.5), (12.0, 9.0, 0.5), (12.0, 10.0, 0.5), (11.0, 10.0, 0.5), (11.0, 11.0, 0.5), (10.0, 11.0, 0.5), (10.0, 12.0, 0.5), (9.0, 12.0, 0.5), (9.0, 13.0, 0.5), (8.0, 13.0, 0.5), (8.0, 15.0, 0.5), (15.0, -8.0, 0.5), (13.0, -8.0, 0.5), (13.0, -9.0, 0.5), (12.0, -9.0, 0.5), (12.0, -10.0, 0.5), (11.0, -10.0, 0.5), (11.0, -11.0, 0.5), (10.0, -11.0, 0.5), (10.0, -12.0, 0.5), (9.0, -12.0, 0.5), (9.0, -13.0, 0.5), (8.0, -13.0, 0.5), (8.0, -15.0, 0.5), (15.0, -8.0, 6.0), (13.0, -8.0, 6.0), (13.0, -9.0, 6.0), (12.0, -9.0, 6.0), (12.0, -10.0, 6.0), (11.0, -10.0, 6.0), (11.0, -11.0, 6.0), (10.0, -11.0, 6.0), (10.0, -12.0, 6.0), (9.0, -12.0, 6.0), (9.0, -13.0, 6.0), (8.0, -13.0, 6.0), (8.0, -15.0, 6.0), (15.0, -7.5, 0.0), (7.5, -12.5, 0.5), (7.5, -15.0, 0.5), (15.0, -15.0, 0.5), (12.5, -7.5, 0.5), (15.0, -7.5, 0.5), (7.5, -15.0, 0.0), (7.5, -12.5, 0.0), (12.5, -7.5, 0.0), (15.0, -15.0, 6.0), (-15.0, -15.0, 6.0), (-7.5, -12.5, 0.0), (-12.5, -7.5, 0.0), (-15.0, -7.5, 0.0), (-7.5, -15.0, 0.5), (-7.5, -12.5, 0.5), (-15.0, -15.0, 0.5), (-15.0, -7.5, 0.5), (-12.5, -7.5, 0.5), (-7.5, -15.0, 0.0), (-15.0, -8.0, 6.0), (-13.0, -8.0, 6.0), (-13.0, -9.0, 6.0), (-12.0, -9.0, 6.0), (-12.0, -10.0, 6.0), (-11.0, -10.0, 6.0), (-11.0, -11.0, 6.0), (-10.0, -11.0, 6.0), (-10.0, -12.0, 6.0), (-9.0, -12.0, 6.0), (-9.0, -13.0, 6.0), (-8.0, -13.0, 6.0), (-8.0, -15.0, 6.0), (-15.0, -8.0, 0.5), (-13.0, -8.0, 0.5), (-13.0, -9.0, 0.5), (-12.0, -9.0, 0.5), (-12.0, -10.0, 0.5), (15.0, 15.0, 6.0), (7.5, 12.5, 0.0), (12.5, 7.5, 0.0), (15.0, 7.5, 0.0), (-11.0, -10.0, 0.5), (-11.0, -11.0, 0.5), (-10.0, -11.0, 0.5), (-10.0, -12.0, 0.5), (-9.0, -12.0, 0.5), (-9.0, -13.0, 0.5), (-8.0, -13.0, 0.5), (-8.0, -15.0, 0.5), (-15.0, 15.0, 6.0), (4.0, 13.0, 6.0), (4.0, 15.0, 6.0), (4.0, 15.0, 0.5), (4.0, 13.0, 0.5), (3.0, 13.0, 6.0), (3.0, 13.0, 0.5), (3.0, 12.0, 6.0), (3.0, 12.0, 0.5), (2.0, 12.0, 5.0), (2.0, 12.0, 0.5), (-3.0, 12.0, 6.0), (-2.0, 12.0, 5.0), (-3.0, 12.0, 0.5), (-2.0, 12.0, 0.5), (-3.0, 13.0, 6.0), (-3.0, 13.0, 0.5), (-4.0, 13.0, 6.0), (-4.0, 13.0, 0.5), (-4.0, 15.0, 6.0), (-4.0, 15.0, 0.5), (-4.5, 15.0, 0.5), (-4.5, 12.5, 0.5), (-4.5, 12.5, 0.0), (-4.5, 15.0, 0.0), (-3.5, 11.5, 0.5), (-3.5, 11.5, 0.0), (4.5, 12.5, 0.5), (4.5, 15.0, 0.5), (-1.9, 11.5, 0.5), (-1.5, 11.5, 0.0), (-1.9, 15.0, 0.5), (4.5, 12.5, 0.0), (4.5, 15.0, 0.0), (3.5, 11.5, 0.5), (3.5, 11.5, 0.0), (1.9, 11.5, 0.5), (1.5, 11.5, 0.0), (1.9, 15.0, 0.5), (-4.0, -13.0, 6.0), (-4.0, -15.0, 6.0), (-4.0, -15.0, 0.5), (-4.0, -13.0, 0.5), (-3.0, -13.0, 6.0), (-3.0, -13.0, 0.5), (-3.0, -12.0, 6.0), (-3.0, -12.0, 0.5), (-2.0, -12.0, 5.0), (-2.0, -12.0, 0.5), (3.0, -12.0, 6.0), (2.0, -12.0, 5.0), (3.0, -12.0, 0.5), (2.0, -12.0, 0.5), (3.0, -13.0, 6.0), (3.0, -13.0, 0.5), (4.0, -13.0, 6.0), (4.0, -13.0, 0.5), (4.0, -15.0, 6.0), (4.0, -15.0, 0.5), (4.5, -15.0, 0.5), (4.5, -12.5, 0.5), (4.5, -12.5, 0.0), (4.5, -15.0, 0.0), (3.5, -11.5, 0.5), (3.5, -11.5, 0.0), (-4.5, -12.5, 0.5), (-4.5, -15.0, 0.5), (1.9, -11.5, 0.5), (1.5, -11.5, 0.0), (1.9, -15.0, 0.5), (-4.5, -12.5, 0.0), (-4.5, -15.0, 0.0), (-3.5, -11.5, 0.5), (-3.5, -11.5, 0.0), (-1.9, -11.5, 0.5), (-1.5, -11.5, 0.0), (-1.9, -15.0, 0.5), (-15.0, 15.0, 0.0), (-15.0, -15.0, 0.0), (-2.0, 15.0, 60.0), (-15.0, -15.0, 60.0), (-15.0, 6.0, 8.0), (-15.0, 10.0, 8.0), (-15.0, 6.0, 13.0), (-15.0, 10.0, 13.0), (-15.0, 6.0, 0.0), (-15.0, 10.0, 0.0), (-2.0, 15.0, 55.0), (15.0, -15.0, 8.0), (2.0, 15.0, 55.0), (-15.0, -15.0, 8.0), (15.0, 15.0, 60.0), (-15.0, 15.0, 60.0), (-15.0, 15.0, 8.0), (15.0, 15.0, 8.0), (6.0, -6.0, 58.0), (-6.0, -6.0, 58.0), (6.0, 6.0, 58.0), (-6.0, 6.0, 58.0), (-6.0, 6.0, 60.0), (-6.0, -6.0, 60.0), (6.0, -6.0, 60.0), (6.0, 6.0, 60.0), (1.0, -1.0, 53.0), (-1.0, -1.0, 53.0), (1.0, 1.0, 53.0), (-1.0, 1.0, 53.0), (-1.0, 1.0, 54.0), (-1.0, -1.0, 54.0), (1.0, -1.0, 54.0), (1.0, 1.0, 54.0), (2.0, -2.0, 54.0), (-2.0, -2.0, 54.0), (2.0, 2.0, 54.0), (-2.0, 2.0, 54.0), (-2.0, 2.0, 56.0), (-2.0, -2.0, 56.0), (2.0, -2.0, 56.0), (2.0, 2.0, 56.0), (4.0, -4.0, 56.0), (-4.0, -4.0, 56.0), (4.0, 4.0, 56.0), (-4.0, 4.0, 56.0), (-4.0, 4.0, 58.0), (-4.0, -4.0, 58.0), (4.0, -4.0, 58.0), (4.0, 4.0, 58.0), (14.0, -1.0, 18.0), (14.0, -1.0, 20.0), (14.0, 1.0, 18.0), (14.0, 1.0, 20.0), (15.0, 1.0, 20.0), (15.0, -1.0, 20.0), (15.0, -1.0, 18.0), (15.0, 1.0, 18.0), (-1.0, -8.0, 29.0), (-1.0, -8.0, 31.0), (1.0, -8.0, 29.0), (1.0, -8.0, 31.0), (1.0, -9.0, 31.0), (-1.0, -9.0, 31.0), (-1.0, -9.0, 29.0), (1.0, -9.0, 29.0), (-14.0, 1.0, 1.0), (-14.0, 1.0, 3.0), (-14.0, -1.0, 1.0), (-14.0, -1.0, 3.0), (-15.0, -1.0, 3.0), (-15.0, 1.0, 3.0), (-15.0, 1.0, 1.0), (-15.0, -1.0, 1.0), (2.0, 15.0, 60.0), (11.0, 15.0, 28.0), (11.0, 15.0, 32.0), (6.0, 15.0, 32.0), (6.0, 15.0, 28.0), (9.0, -9.0, 28.0), (9.0, -9.0, 32.0), (9.0, -4.0, 28.0), (9.0, -4.0, 32.0), (15.0, -3.0, 33.0), (15.0, -15.0, 27.0), (15.0, -3.0, 27.0), (-2.0, -10.0, 27.0), (-3.0, -9.0, 33.0), (8.0, -8.0, 33.0), (8.0, -2.0, 33.0), (-4.0, -8.0, 33.0), (15.0, -2.0, 33.0), (-3.0, -15.0, 27.0), (-3.0, -15.0, 33.0), (-4.0, -15.0, 33.0), (8.0, -8.0, 35.0), (8.0, -2.0, 35.0), (-4.0, -8.0, 35.0), (15.0, -2.0, 35.0), (-4.0, -15.0, 35.0), (15.0, -15.0, 35.0), (11.0, 11.0, 27.0), (11.0, 15.0, 27.0), (13.0, 11.0, 27.0), (15.0, 15.0, 27.0), (13.0, 9.0, 27.0), (15.0, 9.0, 27.0), (11.0, 11.0, 33.0), (11.0, 15.0, 33.0), (13.0, 11.0, 33.0), (13.0, 9.0, 33.0), (15.0, 9.0, 33.0), (10.0, -3.0, 32.0), (9.0, -9.0, 33.0), (2.0, -10.0, 27.0), (10.0, -3.0, 28.0), (9.0, -3.0, 27.0), (9.0, -3.0, 33.0), (15.0, -3.0, 32.0), (15.0, -3.0, 28.0), (-3.0, -9.0, 27.0), (2.0, -15.0, 27.0), (9.0, -9.0, 27.0), (-2.0, -15.0, 27.0), (-9.0, 9.0, 27.0), (3.0, 9.0, 27.0), (-9.0, 9.0, 33.0), (3.0, 9.0, 33.0), (-9.0, 3.0, 27.0), (-9.0, 3.0, 33.0), (-15.0, 3.0, 27.0), (-15.0, 3.0, 33.0), (3.0, 15.0, 27.0), (3.0, 15.0, 33.0), (-15.0, 15.0, 27.0), (-15.0, 2.0, 33.0), (-8.0, 2.0, 33.0), (15.0, 8.0, 33.0), (-8.0, 8.0, 33.0), (15.0, 15.0, 33.0), (15.0, 15.0, 33.0), (-15.0, 2.0, 35.0), (-8.0, 2.0, 35.0), (15.0, 8.0, 35.0), (-8.0, 8.0, 35.0), (-15.0, 15.0, 35.0), (15.0, 15.0, 35.0), (10.0, 10.0, 8.0), (6.0, 6.0, 8.0), (-15.0, 6.0, 7.1), (6.0, 6.0, 7.1), (-15.0, 10.0, 7.1), (10.0, 10.0, 7.1), (10.0, -15.0, 8.0), (6.0, -15.0, 8.0), (6.0, -15.0, 7.1), (10.0, -15.0, 7.1)], [], [(225, 0, 1, 224), (227, 239, 238, 2), (7, 8, 21, 20), (14, 15, 28, 27), (4, 5, 18, 17), (11, 12, 25, 24), (8, 9, 22, 21), (15, 16, 29, 28), (5, 6, 19, 18), (12, 13, 26, 25), (9, 10, 23, 22), (6, 7, 20, 19), (13, 14, 27, 26), (10, 11, 24, 23), (37, 36, 32, 31), (30, 38, 34, 35), (38, 37, 31, 34), (35, 34, 31, 32, 33), (59, 58, 45, 46), (60, 59, 46, 47), (137, 138, 42, 43), (65, 64, 51, 52), (64, 63, 50, 51), (67, 66, 53, 54), (44, 136, 40, 39), (66, 65, 52, 53), (69, 68, 55, 56), (62, 61, 48, 49), (68, 67, 54, 55), (61, 60, 47, 48), (71, 72, 85, 84), (70, 69, 56, 57), (74, 75, 88, 87), (81, 82, 95, 94), (73, 74, 87, 86), (75, 76, 89, 88), (76, 77, 90, 89), (80, 81, 94, 93), (72, 73, 86, 85), (77, 78, 91, 90), (82, 83, 96, 95), (79, 80, 93, 92), (97, 105, 101, 102), (104, 103, 99, 98), (105, 104, 98, 101), (78, 79, 92, 91), (111, 112, 115, 114, 113), (84, 85, 86, 87, 88, 89, 90, 91, 92, 93, 94, 95, 96, 106), (129, 128, 127, 126, 125, 124, 123, 122, 121, 120, 119, 118, 117, 107), (102, 101, 98, 99, 100), (140, 139, 122, 123), (142, 141, 124, 125), (108, 109, 115, 112), (134, 133, 120, 121), (133, 132, 119, 120), (139, 134, 121, 122), (116, 108, 112, 111), (145, 144, 127, 128), (144, 143, 126, 127), (109, 110, 114, 115), (131, 130, 117, 118), (141, 140, 123, 124), (39, 40, 43, 42, 41), (136, 137, 43, 40), (63, 62, 49, 50), (57, 56, 55, 54, 53, 52, 51, 50, 49, 48, 47, 46, 45, 135), (17, 18, 19, 20, 21, 22, 23, 24, 25, 26, 27, 28, 29, 147), (146, 145, 128, 129), (143, 142, 125, 126), (132, 131, 118, 119), (151, 150, 149, 148), (151, 148, 152, 153), (153, 152, 154, 155), (155, 154, 156, 157), (156, 154, 158, 159), (159, 158, 160, 161), (160, 158, 162, 163), (163, 162, 164, 165), (165, 164, 166, 167), (149, 166, 164, 162, 158, 154, 152, 148), (171, 170, 169, 168), (169, 170, 173, 172), (180, 175, 174, 179), (174, 181, 182, 179), (169, 172, 176, 178, 168), (173, 177, 176, 172), (174, 175, 185, 183, 181), (182, 181, 183, 184), (189, 188, 187, 186), (189, 186, 190, 191), (191, 190, 192, 193), (193, 192, 194, 195), (194, 192, 196, 197), (197, 196, 198, 199), (198, 196, 200, 201), (201, 200, 202, 203), (203, 202, 204, 205), (187, 204, 202, 200, 196, 192, 190, 186), (209, 208, 207, 206), (207, 208, 211, 210), (218, 213, 212, 217), (212, 219, 220, 217), (207, 210, 214, 216, 206), (211, 215, 214, 210), (212, 213, 223, 221, 219), (220, 219, 221, 222), (230, 231, 239, 227), (231, 229, 240, 239), (228, 232, 233, 229), (229, 233, 224, 240), (1, 0, 235, 241), (0, 225, 237, 235), (228, 230, 227, 237), (228, 237, 225, 232), (224, 1, 241, 240), (241, 235, 2, 238), (235, 237, 227, 2), (234, 226, 239, 240), (3, 236, 234, 240), (243, 245, 244, 242), (251, 253, 252, 250), (245, 246, 249, 244), (242, 248, 247, 243), (244, 249, 248, 242), (243, 247, 246, 245), (253, 254, 257, 252), (250, 256, 255, 251), (252, 257, 256, 250), (251, 255, 254, 253), (259, 261, 260, 258), (261, 262, 265, 260), (258, 264, 263, 259), (260, 265, 264, 258), (259, 263, 262, 261), (267, 269, 268, 266), (269, 270, 273, 268), (266, 272, 271, 267), (268, 273, 272, 266), (267, 271, 270, 269), (275, 277, 276, 274), (277, 278, 281, 276), (274, 280, 279, 275), (276, 281, 280, 274), (275, 279, 278, 277), (283, 285, 284, 282), (285, 286, 289, 284), (282, 288, 287, 283), (284, 289, 288, 282), (283, 287, 286, 285), (291, 293, 292, 290), (293, 294, 297, 292), (290, 296, 295, 291), (292, 297, 296, 290), (291, 295, 294, 293), (302, 301, 298, 236, 3), (300, 299, 241, 238), (301, 300, 238, 298), (299, 302, 3, 241), (340, 309, 308, 346), (337, 346, 344, 311), (337, 311, 314, 312), (341, 337, 312, 313), (315, 307, 341, 313), (314, 311, 317, 318), (311, 344, 316, 317), (315, 313, 320, 322), (313, 312, 319, 320), (314, 318, 323, 321), (312, 314, 321, 319), (320, 319, 321, 323, 324, 322), (326, 328, 327, 325), (328, 330, 329, 327), (327, 329, 334, 333), (326, 325, 331, 332), (329, 330, 335, 334), (325, 327, 333, 331), (306, 304, 337, 341), (303, 305, 340, 346), (305, 306, 341, 340), (336, 339, 340, 341), (339, 343, 309, 340), (342, 336, 341, 307), (345, 338, 346, 308), (338, 310, 344, 346), (310, 347, 316, 344), (348, 349, 351, 350), (348, 350, 353, 352), (352, 353, 355, 354), (351, 349, 356, 357), (349, 348, 352, 354, 358, 356), (350, 351, 361, 362), (353, 350, 362, 360), (351, 357, 364, 361), (355, 353, 360, 359), (362, 361, 367, 368), (360, 362, 368, 366), (359, 360, 366, 365), (365, 366, 368, 367, 370, 369), (371, 229, 228, 372), (372, 228, 373, 374), (229, 371, 376, 375), (373, 375, 376, 374), (371, 372, 378, 377), (376, 371, 377, 380), (372, 374, 379, 378), (374, 376, 380, 379)])
me_plane.use_remesh_preserve_volume = False
me_plane.use_remesh_preserve_attributes = False
me_plane.use_mirror_vertex_groups = False
me_plane.update()

# ---- objects
ob_red6floorwhite = bpy.data.objects.new('Red6FloorWhite', me_plane_008)
ob_red6floorgreen = bpy.data.objects.new('Red6FloorGreen', me_plane_004)
ob_red6floorred = bpy.data.objects.new('Red6FloorRed', me_plane_003)
ob_red6floorblue = bpy.data.objects.new('Red6FloorBlue', me_plane_002)
ob_red6wallwhite = bpy.data.objects.new('Red6WallWhite', me_plane_001)
ob_red6collision = bpy.data.objects.new('Red6Collision', me_plane)

# ---- transforms, parenting, visibility, modifiers, constraints
ob_red6floorwhite.location = (0.0, 0.0, 0.0)
ob_red6floorwhite.hide_viewport = True
ob_red6floorwhite.lineart.crease_threshold = 0.0
ob_red6floorgreen.location = (0.0, 0.0, 0.0)
ob_red6floorgreen.hide_viewport = True
ob_red6floorgreen.lineart.crease_threshold = 0.0
ob_red6floorred.location = (0.0, 0.0, 0.0)
ob_red6floorred.hide_viewport = True
ob_red6floorred.lineart.crease_threshold = 0.0
ob_red6floorblue.location = (0.0, 0.0, 0.0)
ob_red6floorblue.hide_viewport = True
ob_red6floorblue.lineart.crease_threshold = 0.0
ob_red6wallwhite.location = (0.0, 0.0, 0.0)
ob_red6wallwhite.hide_viewport = True
ob_red6wallwhite.lineart.crease_threshold = 0.0
ob_red6collision.location = (0.0, 0.0, 0.0)
ob_red6collision.lineart.crease_threshold = 0.0

# ---- collection membership
col_collection_1.objects.link(ob_red6floorwhite)
col_collection_1.objects.link(ob_red6floorgreen)
col_collection_1.objects.link(ob_red6floorred)
col_collection_1.objects.link(ob_red6floorblue)
col_collection_1.objects.link(ob_red6wallwhite)
col_collection_1.objects.link(ob_red6collision)

# ---- scene / render settings (as saved in the file)
scene.frame_start = 1; scene.frame_end = 250; scene.frame_set(1)
scene.render.engine = 'BLENDER_EEVEE_NEXT'
scene.render.resolution_percentage = 50
scene.render.dither_intensity = 0.0
scene.cycles.use_denoising = False
scene.cycles.samples = 10
scene.cycles.sampling_pattern = 'TABULATED_SOBOL'
scene.cycles.light_sampling_threshold = 0.0
scene.cycles.use_adaptive_sampling = False
scene.cycles.use_light_tree = False
scene.cycles.blur_glossy = 0.0
scene.cycles.pixel_filter_type = 'GAUSSIAN'
scene.cycles.sample_clamp_indirect = 0.0
scene.view_settings.view_transform = 'Standard'
bpy.context.view_layer.update()

# ---- added for rendering (the .blend has no active camera and no usable light): camera, sun
cam_auto = bpy.data.cameras.new('AutoCamera')
cam_auto.lens = 50.0
cam_auto.sensor_width = 36.0
cam_auto.clip_end = 1209.17
ob_auto_camera = bpy.data.objects.new('AutoCamera', cam_auto)
scene.collection.objects.link(ob_auto_camera)
ob_auto_camera.location = (68.899, -81.7026, 85.1192)
ob_auto_camera.rotation_euler = (1.09748, -7.21219e-08, 0.694738)
scene.camera = ob_auto_camera
light_auto_sun = bpy.data.lights.new('AutoSun', 'SUN')
light_auto_sun.energy = 3.0
light_auto_sun.angle = 0.0523599
ob_auto_sun = bpy.data.objects.new('AutoSun', light_auto_sun)
scene.collection.objects.link(ob_auto_sun)
ob_auto_sun.rotation_euler = (0.872665, 0.174533, 0.523599)
bpy.context.view_layer.update()

